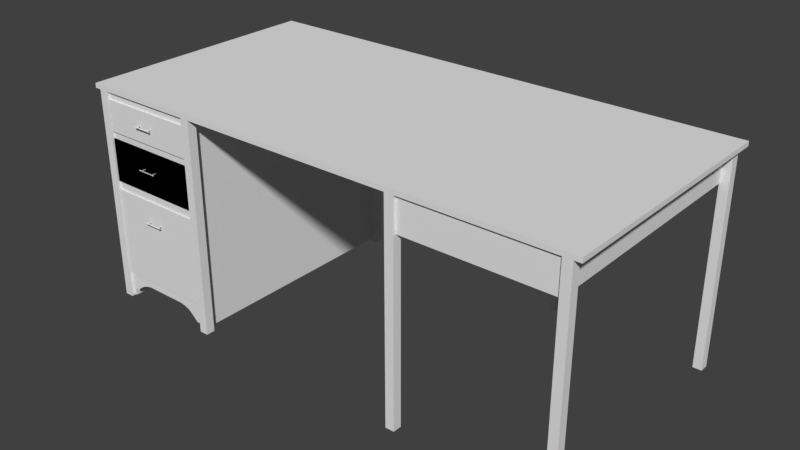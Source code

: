 # Source: TeachersDesk.blend  (saved by Blender 2.79.0; exported with 4.5.12 LTS)
import bpy
from mathutils import Matrix  # noqa: F401  (used for matrix-valued properties, if any)

bpy.ops.wm.read_factory_settings(use_empty=True)
scene = bpy.context.scene
scene.name = 'Scene'

# ---- collections
col_collection_1 = bpy.data.collections.new('Collection 1'); scene.collection.children.link(col_collection_1)

# ---- world
world_world = bpy.data.worlds.new('World'); scene.world = world_world
world_world.color = (0.05088, 0.05088, 0.05088)
world_world.use_sun_shadow = False
world_world.sun_shadow_jitter_overblur = 0.0
world_world.cycles.sampling_method = 'MANUAL'

# ---- meshes
me_cube_018 = bpy.data.meshes.new('Cube.018')
me_cube_018.from_pydata([(-1.0, -1.0, -1.0), (-1.0, -1.0, 1.0), (-1.0, 1.0, -1.0), (-1.0, 1.0, 1.0), (1.0, -1.0, -1.0), (1.0, -1.0, 1.0), (1.0, 1.0, -1.0), (1.0, 1.0, 1.0)], [], [(0, 1, 3, 2), (2, 3, 7, 6), (6, 7, 5, 4), (4, 5, 1, 0), (2, 6, 4, 0), (7, 3, 1, 5)])
me_cube_018.use_remesh_preserve_volume = False
me_cube_018.use_remesh_preserve_attributes = False
me_cube_018.use_mirror_vertex_groups = False
me_cube_018.update()
me_cylinder_011 = bpy.data.meshes.new('Cylinder.011')
me_cylinder_011.from_pydata([(0.0, 1.0, -1.0), (0.0, 1.0, 1.0), (0.114, 0.9935, -1.0), (0.114, 0.9935, 1.0), (0.2265, 0.974, -1.0), (0.2265, 0.974, 1.0), (0.336, 0.9418, -1.0), (0.336, 0.9418, 1.0), (0.4412, 0.8974, -1.0), (0.4412, 0.8974, 1.0), (0.5406, 0.8413, -1.0), (0.5406, 0.8413, 1.0), (0.633, 0.7741, -1.0), (0.633, 0.7741, 1.0), (0.7171, 0.6969, -1.0), (0.7171, 0.6969, 1.0), (0.7919, 0.6106, -1.0), (0.7919, 0.6106, 1.0), (0.8563, 0.5164, -1.0), (0.8563, 0.5164, 1.0), (0.9096, 0.4154, -1.0), (0.9096, 0.4154, 1.0), (0.9511, 0.309, -1.0), (0.9511, 0.309, 1.0), (0.9801, 0.1986, -1.0), (0.9801, 0.1986, 1.0), (0.9963, 0.08558, -1.0), (0.9963, 0.08558, 1.0), (0.9996, -0.02856, -1.0), (0.9996, -0.02856, 1.0), (0.9898, -0.1423, -1.0), (0.9898, -0.1423, 1.0), (0.9671, -0.2542, -1.0), (0.9671, -0.2542, 1.0), (0.9319, -0.3628, -1.0), (0.9319, -0.3628, 1.0), (0.8844, -0.4667, -1.0), (0.8844, -0.4667, 1.0), (0.8255, -0.5644, -1.0), (0.8255, -0.5644, 1.0), (0.7557, -0.6549, -1.0), (0.7557, -0.6549, 1.0), (0.6762, -0.7367, -1.0), (0.6762, -0.7367, 1.0), (0.5878, -0.809, -1.0), (0.5878, -0.809, 1.0), (0.4917, -0.8707, -1.0), (0.4917, -0.8707, 1.0), (0.3893, -0.9211, -1.0), (0.3893, -0.9211, 1.0), (0.2817, -0.9595, -1.0), (0.2817, -0.9595, 1.0), (0.1705, -0.9854, -1.0), (0.1705, -0.9854, 1.0), (0.05709, -0.9984, -1.0), (0.05709, -0.9984, 1.0), (-0.05709, -0.9984, -1.0), (-0.05709, -0.9984, 1.0), (-0.1705, -0.9854, -1.0), (-0.1705, -0.9854, 1.0), (-0.2817, -0.9595, -1.0), (-0.2817, -0.9595, 1.0), (-0.3893, -0.9211, -1.0), (-0.3893, -0.9211, 1.0), (-0.4917, -0.8707, -1.0), (-0.4917, -0.8707, 1.0), (-0.5878, -0.809, -1.0), (-0.5878, -0.809, 1.0), (-0.6762, -0.7367, -1.0), (-0.6762, -0.7367, 1.0), (-0.7557, -0.6549, -1.0), (-0.7557, -0.6549, 1.0), (-0.8255, -0.5644, -1.0), (-0.8255, -0.5644, 1.0), (-0.8844, -0.4667, -1.0), (-0.8844, -0.4667, 1.0), (-0.9319, -0.3628, -1.0), (-0.9319, -0.3628, 1.0), (-0.9671, -0.2542, -1.0), (-0.9671, -0.2542, 1.0), (-0.9898, -0.1423, -1.0), (-0.9898, -0.1423, 1.0), (-0.9996, -0.02856, -1.0), (-0.9996, -0.02856, 1.0), (-0.9963, 0.08557, -1.0), (-0.9963, 0.08557, 1.0), (-0.9801, 0.1986, -1.0), (-0.9801, 0.1986, 1.0), (-0.9511, 0.309, -1.0), (-0.9511, 0.309, 1.0), (-0.9096, 0.4154, -1.0), (-0.9096, 0.4154, 1.0), (-0.8563, 0.5164, -1.0), (-0.8563, 0.5164, 1.0), (-0.7919, 0.6106, -1.0), (-0.7919, 0.6106, 1.0), (-0.7171, 0.6969, -1.0), (-0.7171, 0.6969, 1.0), (-0.633, 0.7741, -1.0), (-0.633, 0.7741, 1.0), (-0.5406, 0.8413, -1.0), (-0.5406, 0.8413, 1.0), (-0.4412, 0.8974, -1.0), (-0.4412, 0.8974, 1.0), (-0.3361, 0.9418, -1.0), (-0.3361, 0.9418, 1.0), (-0.2265, 0.974, -1.0), (-0.2265, 0.974, 1.0), (-0.114, 0.9935, -1.0), (-0.114, 0.9935, 1.0)], [], [(0, 1, 3, 2), (2, 3, 5, 4), (4, 5, 7, 6), (6, 7, 9, 8), (8, 9, 11, 10), (10, 11, 13, 12), (12, 13, 15, 14), (14, 15, 17, 16), (16, 17, 19, 18), (18, 19, 21, 20), (20, 21, 23, 22), (22, 23, 25, 24), (24, 25, 27, 26), (26, 27, 29, 28), (28, 29, 31, 30), (30, 31, 33, 32), (32, 33, 35, 34), (34, 35, 37, 36), (36, 37, 39, 38), (38, 39, 41, 40), (40, 41, 43, 42), (42, 43, 45, 44), (44, 45, 47, 46), (46, 47, 49, 48), (48, 49, 51, 50), (50, 51, 53, 52), (52, 53, 55, 54), (54, 55, 57, 56), (56, 57, 59, 58), (58, 59, 61, 60), (60, 61, 63, 62), (62, 63, 65, 64), (64, 65, 67, 66), (66, 67, 69, 68), (68, 69, 71, 70), (70, 71, 73, 72), (72, 73, 75, 74), (74, 75, 77, 76), (76, 77, 79, 78), (78, 79, 81, 80), (80, 81, 83, 82), (82, 83, 85, 84), (84, 85, 87, 86), (86, 87, 89, 88), (88, 89, 91, 90), (90, 91, 93, 92), (92, 93, 95, 94), (94, 95, 97, 96), (96, 97, 99, 98), (98, 99, 101, 100), (100, 101, 103, 102), (102, 103, 105, 104), (104, 105, 107, 106), (3, 1, 109, 107, 105, 103, 101, 99, 97, 95, 93, 91, 89, 87, 85, 83, 81, 79, 77, 75, 73, 71, 69, 67, 65, 63, 61, 59, 57, 55, 53, 51, 49, 47, 45, 43, 41, 39, 37, 35, 33, 31, 29, 27, 25, 23, 21, 19, 17, 15, 13, 11, 9, 7, 5), (106, 107, 109, 108), (108, 109, 1, 0), (0, 2, 4, 6, 8, 10, 12, 14, 16, 18, 20, 22, 24, 26, 28, 30, 32, 34, 36, 38, 40, 42, 44, 46, 48, 50, 52, 54, 56, 58, 60, 62, 64, 66, 68, 70, 72, 74, 76, 78, 80, 82, 84, 86, 88, 90, 92, 94, 96, 98, 100, 102, 104, 106, 108)])
me_cylinder_011.use_remesh_preserve_volume = False
me_cylinder_011.use_remesh_preserve_attributes = False
me_cylinder_011.use_mirror_vertex_groups = False
me_cylinder_011.update()
me_cylinder_010 = bpy.data.meshes.new('Cylinder.010')
me_cylinder_010.from_pydata([(0.0, 1.0, -1.0), (0.0, 1.0, 1.0), (0.114, 0.9935, -1.0), (0.114, 0.9935, 1.0), (0.2265, 0.974, -1.0), (0.2265, 0.974, 1.0), (0.336, 0.9418, -1.0), (0.336, 0.9418, 1.0), (0.4412, 0.8974, -1.0), (0.4412, 0.8974, 1.0), (0.5406, 0.8413, -1.0), (0.5406, 0.8413, 1.0), (0.633, 0.7741, -1.0), (0.633, 0.7741, 1.0), (0.7171, 0.6969, -1.0), (0.7171, 0.6969, 1.0), (0.7919, 0.6106, -1.0), (0.7919, 0.6106, 1.0), (0.8563, 0.5164, -1.0), (0.8563, 0.5164, 1.0), (0.9096, 0.4154, -1.0), (0.9096, 0.4154, 1.0), (0.9511, 0.309, -1.0), (0.9511, 0.309, 1.0), (0.9801, 0.1986, -1.0), (0.9801, 0.1986, 1.0), (0.9963, 0.08558, -1.0), (0.9963, 0.08558, 1.0), (0.9996, -0.02856, -1.0), (0.9996, -0.02856, 1.0), (0.9898, -0.1423, -1.0), (0.9898, -0.1423, 1.0), (0.9671, -0.2542, -1.0), (0.9671, -0.2542, 1.0), (0.9319, -0.3628, -1.0), (0.9319, -0.3628, 1.0), (0.8844, -0.4667, -1.0), (0.8844, -0.4667, 1.0), (0.8255, -0.5644, -1.0), (0.8255, -0.5644, 1.0), (0.7557, -0.6549, -1.0), (0.7557, -0.6549, 1.0), (0.6762, -0.7367, -1.0), (0.6762, -0.7367, 1.0), (0.5878, -0.809, -1.0), (0.5878, -0.809, 1.0), (0.4917, -0.8707, -1.0), (0.4917, -0.8707, 1.0), (0.3893, -0.9211, -1.0), (0.3893, -0.9211, 1.0), (0.2817, -0.9595, -1.0), (0.2817, -0.9595, 1.0), (0.1705, -0.9854, -1.0), (0.1705, -0.9854, 1.0), (0.05709, -0.9984, -1.0), (0.05709, -0.9984, 1.0), (-0.05709, -0.9984, -1.0), (-0.05709, -0.9984, 1.0), (-0.1705, -0.9854, -1.0), (-0.1705, -0.9854, 1.0), (-0.2817, -0.9595, -1.0), (-0.2817, -0.9595, 1.0), (-0.3893, -0.9211, -1.0), (-0.3893, -0.9211, 1.0), (-0.4917, -0.8707, -1.0), (-0.4917, -0.8707, 1.0), (-0.5878, -0.809, -1.0), (-0.5878, -0.809, 1.0), (-0.6762, -0.7367, -1.0), (-0.6762, -0.7367, 1.0), (-0.7557, -0.6549, -1.0), (-0.7557, -0.6549, 1.0), (-0.8255, -0.5644, -1.0), (-0.8255, -0.5644, 1.0), (-0.8844, -0.4667, -1.0), (-0.8844, -0.4667, 1.0), (-0.9319, -0.3628, -1.0), (-0.9319, -0.3628, 1.0), (-0.9671, -0.2542, -1.0), (-0.9671, -0.2542, 1.0), (-0.9898, -0.1423, -1.0), (-0.9898, -0.1423, 1.0), (-0.9996, -0.02856, -1.0), (-0.9996, -0.02856, 1.0), (-0.9963, 0.08557, -1.0), (-0.9963, 0.08557, 1.0), (-0.9801, 0.1986, -1.0), (-0.9801, 0.1986, 1.0), (-0.9511, 0.309, -1.0), (-0.9511, 0.309, 1.0), (-0.9096, 0.4154, -1.0), (-0.9096, 0.4154, 1.0), (-0.8563, 0.5164, -1.0), (-0.8563, 0.5164, 1.0), (-0.7919, 0.6106, -1.0), (-0.7919, 0.6106, 1.0), (-0.7171, 0.6969, -1.0), (-0.7171, 0.6969, 1.0), (-0.633, 0.7741, -1.0), (-0.633, 0.7741, 1.0), (-0.5406, 0.8413, -1.0), (-0.5406, 0.8413, 1.0), (-0.4412, 0.8974, -1.0), (-0.4412, 0.8974, 1.0), (-0.3361, 0.9418, -1.0), (-0.3361, 0.9418, 1.0), (-0.2265, 0.974, -1.0), (-0.2265, 0.974, 1.0), (-0.114, 0.9935, -1.0), (-0.114, 0.9935, 1.0)], [], [(0, 1, 3, 2), (2, 3, 5, 4), (4, 5, 7, 6), (6, 7, 9, 8), (8, 9, 11, 10), (10, 11, 13, 12), (12, 13, 15, 14), (14, 15, 17, 16), (16, 17, 19, 18), (18, 19, 21, 20), (20, 21, 23, 22), (22, 23, 25, 24), (24, 25, 27, 26), (26, 27, 29, 28), (28, 29, 31, 30), (30, 31, 33, 32), (32, 33, 35, 34), (34, 35, 37, 36), (36, 37, 39, 38), (38, 39, 41, 40), (40, 41, 43, 42), (42, 43, 45, 44), (44, 45, 47, 46), (46, 47, 49, 48), (48, 49, 51, 50), (50, 51, 53, 52), (52, 53, 55, 54), (54, 55, 57, 56), (56, 57, 59, 58), (58, 59, 61, 60), (60, 61, 63, 62), (62, 63, 65, 64), (64, 65, 67, 66), (66, 67, 69, 68), (68, 69, 71, 70), (70, 71, 73, 72), (72, 73, 75, 74), (74, 75, 77, 76), (76, 77, 79, 78), (78, 79, 81, 80), (80, 81, 83, 82), (82, 83, 85, 84), (84, 85, 87, 86), (86, 87, 89, 88), (88, 89, 91, 90), (90, 91, 93, 92), (92, 93, 95, 94), (94, 95, 97, 96), (96, 97, 99, 98), (98, 99, 101, 100), (100, 101, 103, 102), (102, 103, 105, 104), (104, 105, 107, 106), (3, 1, 109, 107, 105, 103, 101, 99, 97, 95, 93, 91, 89, 87, 85, 83, 81, 79, 77, 75, 73, 71, 69, 67, 65, 63, 61, 59, 57, 55, 53, 51, 49, 47, 45, 43, 41, 39, 37, 35, 33, 31, 29, 27, 25, 23, 21, 19, 17, 15, 13, 11, 9, 7, 5), (106, 107, 109, 108), (108, 109, 1, 0), (0, 2, 4, 6, 8, 10, 12, 14, 16, 18, 20, 22, 24, 26, 28, 30, 32, 34, 36, 38, 40, 42, 44, 46, 48, 50, 52, 54, 56, 58, 60, 62, 64, 66, 68, 70, 72, 74, 76, 78, 80, 82, 84, 86, 88, 90, 92, 94, 96, 98, 100, 102, 104, 106, 108)])
me_cylinder_010.use_remesh_preserve_volume = False
me_cylinder_010.use_remesh_preserve_attributes = False
me_cylinder_010.use_mirror_vertex_groups = False
me_cylinder_010.update()
me_cylinder_009 = bpy.data.meshes.new('Cylinder.009')
me_cylinder_009.from_pydata([(0.0, 1.0, -1.0), (0.0, 1.0, 1.0), (0.114, 0.9935, -1.0), (0.114, 0.9935, 1.0), (0.2265, 0.974, -1.0), (0.2265, 0.974, 1.0), (0.336, 0.9418, -1.0), (0.336, 0.9418, 1.0), (0.4412, 0.8974, -1.0), (0.4412, 0.8974, 1.0), (0.5406, 0.8413, -1.0), (0.5406, 0.8413, 1.0), (0.633, 0.7741, -1.0), (0.633, 0.7741, 1.0), (0.7171, 0.6969, -1.0), (0.7171, 0.6969, 1.0), (0.7919, 0.6106, -1.0), (0.7919, 0.6106, 1.0), (0.8563, 0.5164, -1.0), (0.8563, 0.5164, 1.0), (0.9096, 0.4154, -1.0), (0.9096, 0.4154, 1.0), (0.9511, 0.309, -1.0), (0.9511, 0.309, 1.0), (0.9801, 0.1986, -1.0), (0.9801, 0.1986, 1.0), (0.9963, 0.08558, -1.0), (0.9963, 0.08558, 1.0), (0.9996, -0.02856, -1.0), (0.9996, -0.02856, 1.0), (0.9898, -0.1423, -1.0), (0.9898, -0.1423, 1.0), (0.9671, -0.2542, -1.0), (0.9671, -0.2542, 1.0), (0.9319, -0.3628, -1.0), (0.9319, -0.3628, 1.0), (0.8844, -0.4667, -1.0), (0.8844, -0.4667, 1.0), (0.8255, -0.5644, -1.0), (0.8255, -0.5644, 1.0), (0.7557, -0.6549, -1.0), (0.7557, -0.6549, 1.0), (0.6762, -0.7367, -1.0), (0.6762, -0.7367, 1.0), (0.5878, -0.809, -1.0), (0.5878, -0.809, 1.0), (0.4917, -0.8707, -1.0), (0.4917, -0.8707, 1.0), (0.3893, -0.9211, -1.0), (0.3893, -0.9211, 1.0), (0.2817, -0.9595, -1.0), (0.2817, -0.9595, 1.0), (0.1705, -0.9854, -1.0), (0.1705, -0.9854, 1.0), (0.05709, -0.9984, -1.0), (0.05709, -0.9984, 1.0), (-0.05709, -0.9984, -1.0), (-0.05709, -0.9984, 1.0), (-0.1705, -0.9854, -1.0), (-0.1705, -0.9854, 1.0), (-0.2817, -0.9595, -1.0), (-0.2817, -0.9595, 1.0), (-0.3893, -0.9211, -1.0), (-0.3893, -0.9211, 1.0), (-0.4917, -0.8707, -1.0), (-0.4917, -0.8707, 1.0), (-0.5878, -0.809, -1.0), (-0.5878, -0.809, 1.0), (-0.6762, -0.7367, -1.0), (-0.6762, -0.7367, 1.0), (-0.7557, -0.6549, -1.0), (-0.7557, -0.6549, 1.0), (-0.8255, -0.5644, -1.0), (-0.8255, -0.5644, 1.0), (-0.8844, -0.4667, -1.0), (-0.8844, -0.4667, 1.0), (-0.9319, -0.3628, -1.0), (-0.9319, -0.3628, 1.0), (-0.9671, -0.2542, -1.0), (-0.9671, -0.2542, 1.0), (-0.9898, -0.1423, -1.0), (-0.9898, -0.1423, 1.0), (-0.9996, -0.02856, -1.0), (-0.9996, -0.02856, 1.0), (-0.9963, 0.08557, -1.0), (-0.9963, 0.08557, 1.0), (-0.9801, 0.1986, -1.0), (-0.9801, 0.1986, 1.0), (-0.9511, 0.309, -1.0), (-0.9511, 0.309, 1.0), (-0.9096, 0.4154, -1.0), (-0.9096, 0.4154, 1.0), (-0.8563, 0.5164, -1.0), (-0.8563, 0.5164, 1.0), (-0.7919, 0.6106, -1.0), (-0.7919, 0.6106, 1.0), (-0.7171, 0.6969, -1.0), (-0.7171, 0.6969, 1.0), (-0.633, 0.7741, -1.0), (-0.633, 0.7741, 1.0), (-0.5406, 0.8413, -1.0), (-0.5406, 0.8413, 1.0), (-0.4412, 0.8974, -1.0), (-0.4412, 0.8974, 1.0), (-0.3361, 0.9418, -1.0), (-0.3361, 0.9418, 1.0), (-0.2265, 0.974, -1.0), (-0.2265, 0.974, 1.0), (-0.114, 0.9935, -1.0), (-0.114, 0.9935, 1.0)], [], [(0, 1, 3, 2), (2, 3, 5, 4), (4, 5, 7, 6), (6, 7, 9, 8), (8, 9, 11, 10), (10, 11, 13, 12), (12, 13, 15, 14), (14, 15, 17, 16), (16, 17, 19, 18), (18, 19, 21, 20), (20, 21, 23, 22), (22, 23, 25, 24), (24, 25, 27, 26), (26, 27, 29, 28), (28, 29, 31, 30), (30, 31, 33, 32), (32, 33, 35, 34), (34, 35, 37, 36), (36, 37, 39, 38), (38, 39, 41, 40), (40, 41, 43, 42), (42, 43, 45, 44), (44, 45, 47, 46), (46, 47, 49, 48), (48, 49, 51, 50), (50, 51, 53, 52), (52, 53, 55, 54), (54, 55, 57, 56), (56, 57, 59, 58), (58, 59, 61, 60), (60, 61, 63, 62), (62, 63, 65, 64), (64, 65, 67, 66), (66, 67, 69, 68), (68, 69, 71, 70), (70, 71, 73, 72), (72, 73, 75, 74), (74, 75, 77, 76), (76, 77, 79, 78), (78, 79, 81, 80), (80, 81, 83, 82), (82, 83, 85, 84), (84, 85, 87, 86), (86, 87, 89, 88), (88, 89, 91, 90), (90, 91, 93, 92), (92, 93, 95, 94), (94, 95, 97, 96), (96, 97, 99, 98), (98, 99, 101, 100), (100, 101, 103, 102), (102, 103, 105, 104), (104, 105, 107, 106), (3, 1, 109, 107, 105, 103, 101, 99, 97, 95, 93, 91, 89, 87, 85, 83, 81, 79, 77, 75, 73, 71, 69, 67, 65, 63, 61, 59, 57, 55, 53, 51, 49, 47, 45, 43, 41, 39, 37, 35, 33, 31, 29, 27, 25, 23, 21, 19, 17, 15, 13, 11, 9, 7, 5), (106, 107, 109, 108), (108, 109, 1, 0), (0, 2, 4, 6, 8, 10, 12, 14, 16, 18, 20, 22, 24, 26, 28, 30, 32, 34, 36, 38, 40, 42, 44, 46, 48, 50, 52, 54, 56, 58, 60, 62, 64, 66, 68, 70, 72, 74, 76, 78, 80, 82, 84, 86, 88, 90, 92, 94, 96, 98, 100, 102, 104, 106, 108)])
me_cylinder_009.use_remesh_preserve_volume = False
me_cylinder_009.use_remesh_preserve_attributes = False
me_cylinder_009.use_mirror_vertex_groups = False
me_cylinder_009.update()
me_cylinder_008 = bpy.data.meshes.new('Cylinder.008')
me_cylinder_008.from_pydata([(0.0, 1.0, -1.0), (0.0, 1.0, 1.0), (0.114, 0.9935, -1.0), (0.114, 0.9935, 1.0), (0.2265, 0.974, -1.0), (0.2265, 0.974, 1.0), (0.336, 0.9418, -1.0), (0.336, 0.9418, 1.0), (0.4412, 0.8974, -1.0), (0.4412, 0.8974, 1.0), (0.5406, 0.8413, -1.0), (0.5406, 0.8413, 1.0), (0.633, 0.7741, -1.0), (0.633, 0.7741, 1.0), (0.7171, 0.6969, -1.0), (0.7171, 0.6969, 1.0), (0.7919, 0.6106, -1.0), (0.7919, 0.6106, 1.0), (0.8563, 0.5164, -1.0), (0.8563, 0.5164, 1.0), (0.9096, 0.4154, -1.0), (0.9096, 0.4154, 1.0), (0.9511, 0.309, -1.0), (0.9511, 0.309, 1.0), (0.9801, 0.1986, -1.0), (0.9801, 0.1986, 1.0), (0.9963, 0.08558, -1.0), (0.9963, 0.08558, 1.0), (0.9996, -0.02856, -1.0), (0.9996, -0.02856, 1.0), (0.9898, -0.1423, -1.0), (0.9898, -0.1423, 1.0), (0.9671, -0.2542, -1.0), (0.9671, -0.2542, 1.0), (0.9319, -0.3628, -1.0), (0.9319, -0.3628, 1.0), (0.8844, -0.4667, -1.0), (0.8844, -0.4667, 1.0), (0.8255, -0.5644, -1.0), (0.8255, -0.5644, 1.0), (0.7557, -0.6549, -1.0), (0.7557, -0.6549, 1.0), (0.6762, -0.7367, -1.0), (0.6762, -0.7367, 1.0), (0.5878, -0.809, -1.0), (0.5878, -0.809, 1.0), (0.4917, -0.8707, -1.0), (0.4917, -0.8707, 1.0), (0.3893, -0.9211, -1.0), (0.3893, -0.9211, 1.0), (0.2817, -0.9595, -1.0), (0.2817, -0.9595, 1.0), (0.1705, -0.9854, -1.0), (0.1705, -0.9854, 1.0), (0.05709, -0.9984, -1.0), (0.05709, -0.9984, 1.0), (-0.05709, -0.9984, -1.0), (-0.05709, -0.9984, 1.0), (-0.1705, -0.9854, -1.0), (-0.1705, -0.9854, 1.0), (-0.2817, -0.9595, -1.0), (-0.2817, -0.9595, 1.0), (-0.3893, -0.9211, -1.0), (-0.3893, -0.9211, 1.0), (-0.4917, -0.8707, -1.0), (-0.4917, -0.8707, 1.0), (-0.5878, -0.809, -1.0), (-0.5878, -0.809, 1.0), (-0.6762, -0.7367, -1.0), (-0.6762, -0.7367, 1.0), (-0.7557, -0.6549, -1.0), (-0.7557, -0.6549, 1.0), (-0.8255, -0.5644, -1.0), (-0.8255, -0.5644, 1.0), (-0.8844, -0.4667, -1.0), (-0.8844, -0.4667, 1.0), (-0.9319, -0.3628, -1.0), (-0.9319, -0.3628, 1.0), (-0.9671, -0.2542, -1.0), (-0.9671, -0.2542, 1.0), (-0.9898, -0.1423, -1.0), (-0.9898, -0.1423, 1.0), (-0.9996, -0.02856, -1.0), (-0.9996, -0.02856, 1.0), (-0.9963, 0.08557, -1.0), (-0.9963, 0.08557, 1.0), (-0.9801, 0.1986, -1.0), (-0.9801, 0.1986, 1.0), (-0.9511, 0.309, -1.0), (-0.9511, 0.309, 1.0), (-0.9096, 0.4154, -1.0), (-0.9096, 0.4154, 1.0), (-0.8563, 0.5164, -1.0), (-0.8563, 0.5164, 1.0), (-0.7919, 0.6106, -1.0), (-0.7919, 0.6106, 1.0), (-0.7171, 0.6969, -1.0), (-0.7171, 0.6969, 1.0), (-0.633, 0.7741, -1.0), (-0.633, 0.7741, 1.0), (-0.5406, 0.8413, -1.0), (-0.5406, 0.8413, 1.0), (-0.4412, 0.8974, -1.0), (-0.4412, 0.8974, 1.0), (-0.3361, 0.9418, -1.0), (-0.3361, 0.9418, 1.0), (-0.2265, 0.974, -1.0), (-0.2265, 0.974, 1.0), (-0.114, 0.9935, -1.0), (-0.114, 0.9935, 1.0)], [], [(0, 1, 3, 2), (2, 3, 5, 4), (4, 5, 7, 6), (6, 7, 9, 8), (8, 9, 11, 10), (10, 11, 13, 12), (12, 13, 15, 14), (14, 15, 17, 16), (16, 17, 19, 18), (18, 19, 21, 20), (20, 21, 23, 22), (22, 23, 25, 24), (24, 25, 27, 26), (26, 27, 29, 28), (28, 29, 31, 30), (30, 31, 33, 32), (32, 33, 35, 34), (34, 35, 37, 36), (36, 37, 39, 38), (38, 39, 41, 40), (40, 41, 43, 42), (42, 43, 45, 44), (44, 45, 47, 46), (46, 47, 49, 48), (48, 49, 51, 50), (50, 51, 53, 52), (52, 53, 55, 54), (54, 55, 57, 56), (56, 57, 59, 58), (58, 59, 61, 60), (60, 61, 63, 62), (62, 63, 65, 64), (64, 65, 67, 66), (66, 67, 69, 68), (68, 69, 71, 70), (70, 71, 73, 72), (72, 73, 75, 74), (74, 75, 77, 76), (76, 77, 79, 78), (78, 79, 81, 80), (80, 81, 83, 82), (82, 83, 85, 84), (84, 85, 87, 86), (86, 87, 89, 88), (88, 89, 91, 90), (90, 91, 93, 92), (92, 93, 95, 94), (94, 95, 97, 96), (96, 97, 99, 98), (98, 99, 101, 100), (100, 101, 103, 102), (102, 103, 105, 104), (104, 105, 107, 106), (3, 1, 109, 107, 105, 103, 101, 99, 97, 95, 93, 91, 89, 87, 85, 83, 81, 79, 77, 75, 73, 71, 69, 67, 65, 63, 61, 59, 57, 55, 53, 51, 49, 47, 45, 43, 41, 39, 37, 35, 33, 31, 29, 27, 25, 23, 21, 19, 17, 15, 13, 11, 9, 7, 5), (106, 107, 109, 108), (108, 109, 1, 0), (0, 2, 4, 6, 8, 10, 12, 14, 16, 18, 20, 22, 24, 26, 28, 30, 32, 34, 36, 38, 40, 42, 44, 46, 48, 50, 52, 54, 56, 58, 60, 62, 64, 66, 68, 70, 72, 74, 76, 78, 80, 82, 84, 86, 88, 90, 92, 94, 96, 98, 100, 102, 104, 106, 108)])
me_cylinder_008.use_remesh_preserve_volume = False
me_cylinder_008.use_remesh_preserve_attributes = False
me_cylinder_008.use_mirror_vertex_groups = False
me_cylinder_008.update()
me_cylinder_007 = bpy.data.meshes.new('Cylinder.007')
me_cylinder_007.from_pydata([(0.0, 1.0, -1.0), (0.0, 1.0, 1.0), (0.114, 0.9935, -1.0), (0.114, 0.9935, 1.0), (0.2265, 0.974, -1.0), (0.2265, 0.974, 1.0), (0.336, 0.9418, -1.0), (0.336, 0.9418, 1.0), (0.4412, 0.8974, -1.0), (0.4412, 0.8974, 1.0), (0.5406, 0.8413, -1.0), (0.5406, 0.8413, 1.0), (0.633, 0.7741, -1.0), (0.633, 0.7741, 1.0), (0.7171, 0.6969, -1.0), (0.7171, 0.6969, 1.0), (0.7919, 0.6106, -1.0), (0.7919, 0.6106, 1.0), (0.8563, 0.5164, -1.0), (0.8563, 0.5164, 1.0), (0.9096, 0.4154, -1.0), (0.9096, 0.4154, 1.0), (0.9511, 0.309, -1.0), (0.9511, 0.309, 1.0), (0.9801, 0.1986, -1.0), (0.9801, 0.1986, 1.0), (0.9963, 0.08558, -1.0), (0.9963, 0.08558, 1.0), (0.9996, -0.02856, -1.0), (0.9996, -0.02856, 1.0), (0.9898, -0.1423, -1.0), (0.9898, -0.1423, 1.0), (0.9671, -0.2542, -1.0), (0.9671, -0.2542, 1.0), (0.9319, -0.3628, -1.0), (0.9319, -0.3628, 1.0), (0.8844, -0.4667, -1.0), (0.8844, -0.4667, 1.0), (0.8255, -0.5644, -1.0), (0.8255, -0.5644, 1.0), (0.7557, -0.6549, -1.0), (0.7557, -0.6549, 1.0), (0.6762, -0.7367, -1.0), (0.6762, -0.7367, 1.0), (0.5878, -0.809, -1.0), (0.5878, -0.809, 1.0), (0.4917, -0.8707, -1.0), (0.4917, -0.8707, 1.0), (0.3893, -0.9211, -1.0), (0.3893, -0.9211, 1.0), (0.2817, -0.9595, -1.0), (0.2817, -0.9595, 1.0), (0.1705, -0.9854, -1.0), (0.1705, -0.9854, 1.0), (0.05709, -0.9984, -1.0), (0.05709, -0.9984, 1.0), (-0.05709, -0.9984, -1.0), (-0.05709, -0.9984, 1.0), (-0.1705, -0.9854, -1.0), (-0.1705, -0.9854, 1.0), (-0.2817, -0.9595, -1.0), (-0.2817, -0.9595, 1.0), (-0.3893, -0.9211, -1.0), (-0.3893, -0.9211, 1.0), (-0.4917, -0.8707, -1.0), (-0.4917, -0.8707, 1.0), (-0.5878, -0.809, -1.0), (-0.5878, -0.809, 1.0), (-0.6762, -0.7367, -1.0), (-0.6762, -0.7367, 1.0), (-0.7557, -0.6549, -1.0), (-0.7557, -0.6549, 1.0), (-0.8255, -0.5644, -1.0), (-0.8255, -0.5644, 1.0), (-0.8844, -0.4667, -1.0), (-0.8844, -0.4667, 1.0), (-0.9319, -0.3628, -1.0), (-0.9319, -0.3628, 1.0), (-0.9671, -0.2542, -1.0), (-0.9671, -0.2542, 1.0), (-0.9898, -0.1423, -1.0), (-0.9898, -0.1423, 1.0), (-0.9996, -0.02856, -1.0), (-0.9996, -0.02856, 1.0), (-0.9963, 0.08557, -1.0), (-0.9963, 0.08557, 1.0), (-0.9801, 0.1986, -1.0), (-0.9801, 0.1986, 1.0), (-0.9511, 0.309, -1.0), (-0.9511, 0.309, 1.0), (-0.9096, 0.4154, -1.0), (-0.9096, 0.4154, 1.0), (-0.8563, 0.5164, -1.0), (-0.8563, 0.5164, 1.0), (-0.7919, 0.6106, -1.0), (-0.7919, 0.6106, 1.0), (-0.7171, 0.6969, -1.0), (-0.7171, 0.6969, 1.0), (-0.633, 0.7741, -1.0), (-0.633, 0.7741, 1.0), (-0.5406, 0.8413, -1.0), (-0.5406, 0.8413, 1.0), (-0.4412, 0.8974, -1.0), (-0.4412, 0.8974, 1.0), (-0.3361, 0.9418, -1.0), (-0.3361, 0.9418, 1.0), (-0.2265, 0.974, -1.0), (-0.2265, 0.974, 1.0), (-0.114, 0.9935, -1.0), (-0.114, 0.9935, 1.0)], [], [(0, 1, 3, 2), (2, 3, 5, 4), (4, 5, 7, 6), (6, 7, 9, 8), (8, 9, 11, 10), (10, 11, 13, 12), (12, 13, 15, 14), (14, 15, 17, 16), (16, 17, 19, 18), (18, 19, 21, 20), (20, 21, 23, 22), (22, 23, 25, 24), (24, 25, 27, 26), (26, 27, 29, 28), (28, 29, 31, 30), (30, 31, 33, 32), (32, 33, 35, 34), (34, 35, 37, 36), (36, 37, 39, 38), (38, 39, 41, 40), (40, 41, 43, 42), (42, 43, 45, 44), (44, 45, 47, 46), (46, 47, 49, 48), (48, 49, 51, 50), (50, 51, 53, 52), (52, 53, 55, 54), (54, 55, 57, 56), (56, 57, 59, 58), (58, 59, 61, 60), (60, 61, 63, 62), (62, 63, 65, 64), (64, 65, 67, 66), (66, 67, 69, 68), (68, 69, 71, 70), (70, 71, 73, 72), (72, 73, 75, 74), (74, 75, 77, 76), (76, 77, 79, 78), (78, 79, 81, 80), (80, 81, 83, 82), (82, 83, 85, 84), (84, 85, 87, 86), (86, 87, 89, 88), (88, 89, 91, 90), (90, 91, 93, 92), (92, 93, 95, 94), (94, 95, 97, 96), (96, 97, 99, 98), (98, 99, 101, 100), (100, 101, 103, 102), (102, 103, 105, 104), (104, 105, 107, 106), (3, 1, 109, 107, 105, 103, 101, 99, 97, 95, 93, 91, 89, 87, 85, 83, 81, 79, 77, 75, 73, 71, 69, 67, 65, 63, 61, 59, 57, 55, 53, 51, 49, 47, 45, 43, 41, 39, 37, 35, 33, 31, 29, 27, 25, 23, 21, 19, 17, 15, 13, 11, 9, 7, 5), (106, 107, 109, 108), (108, 109, 1, 0), (0, 2, 4, 6, 8, 10, 12, 14, 16, 18, 20, 22, 24, 26, 28, 30, 32, 34, 36, 38, 40, 42, 44, 46, 48, 50, 52, 54, 56, 58, 60, 62, 64, 66, 68, 70, 72, 74, 76, 78, 80, 82, 84, 86, 88, 90, 92, 94, 96, 98, 100, 102, 104, 106, 108)])
me_cylinder_007.use_remesh_preserve_volume = False
me_cylinder_007.use_remesh_preserve_attributes = False
me_cylinder_007.use_mirror_vertex_groups = False
me_cylinder_007.update()
me_cylinder_006 = bpy.data.meshes.new('Cylinder.006')
me_cylinder_006.from_pydata([(0.0, 1.0, -1.0), (0.0, 1.0, 1.0), (0.114, 0.9935, -1.0), (0.114, 0.9935, 1.0), (0.2265, 0.974, -1.0), (0.2265, 0.974, 1.0), (0.336, 0.9418, -1.0), (0.336, 0.9418, 1.0), (0.4412, 0.8974, -1.0), (0.4412, 0.8974, 1.0), (0.5406, 0.8413, -1.0), (0.5406, 0.8413, 1.0), (0.633, 0.7741, -1.0), (0.633, 0.7741, 1.0), (0.7171, 0.6969, -1.0), (0.7171, 0.6969, 1.0), (0.7919, 0.6106, -1.0), (0.7919, 0.6106, 1.0), (0.8563, 0.5164, -1.0), (0.8563, 0.5164, 1.0), (0.9096, 0.4154, -1.0), (0.9096, 0.4154, 1.0), (0.9511, 0.309, -1.0), (0.9511, 0.309, 1.0), (0.9801, 0.1986, -1.0), (0.9801, 0.1986, 1.0), (0.9963, 0.08558, -1.0), (0.9963, 0.08558, 1.0), (0.9996, -0.02856, -1.0), (0.9996, -0.02856, 1.0), (0.9898, -0.1423, -1.0), (0.9898, -0.1423, 1.0), (0.9671, -0.2542, -1.0), (0.9671, -0.2542, 1.0), (0.9319, -0.3628, -1.0), (0.9319, -0.3628, 1.0), (0.8844, -0.4667, -1.0), (0.8844, -0.4667, 1.0), (0.8255, -0.5644, -1.0), (0.8255, -0.5644, 1.0), (0.7557, -0.6549, -1.0), (0.7557, -0.6549, 1.0), (0.6762, -0.7367, -1.0), (0.6762, -0.7367, 1.0), (0.5878, -0.809, -1.0), (0.5878, -0.809, 1.0), (0.4917, -0.8707, -1.0), (0.4917, -0.8707, 1.0), (0.3893, -0.9211, -1.0), (0.3893, -0.9211, 1.0), (0.2817, -0.9595, -1.0), (0.2817, -0.9595, 1.0), (0.1705, -0.9854, -1.0), (0.1705, -0.9854, 1.0), (0.05709, -0.9984, -1.0), (0.05709, -0.9984, 1.0), (-0.05709, -0.9984, -1.0), (-0.05709, -0.9984, 1.0), (-0.1705, -0.9854, -1.0), (-0.1705, -0.9854, 1.0), (-0.2817, -0.9595, -1.0), (-0.2817, -0.9595, 1.0), (-0.3893, -0.9211, -1.0), (-0.3893, -0.9211, 1.0), (-0.4917, -0.8707, -1.0), (-0.4917, -0.8707, 1.0), (-0.5878, -0.809, -1.0), (-0.5878, -0.809, 1.0), (-0.6762, -0.7367, -1.0), (-0.6762, -0.7367, 1.0), (-0.7557, -0.6549, -1.0), (-0.7557, -0.6549, 1.0), (-0.8255, -0.5644, -1.0), (-0.8255, -0.5644, 1.0), (-0.8844, -0.4667, -1.0), (-0.8844, -0.4667, 1.0), (-0.9319, -0.3628, -1.0), (-0.9319, -0.3628, 1.0), (-0.9671, -0.2542, -1.0), (-0.9671, -0.2542, 1.0), (-0.9898, -0.1423, -1.0), (-0.9898, -0.1423, 1.0), (-0.9996, -0.02856, -1.0), (-0.9996, -0.02856, 1.0), (-0.9963, 0.08557, -1.0), (-0.9963, 0.08557, 1.0), (-0.9801, 0.1986, -1.0), (-0.9801, 0.1986, 1.0), (-0.9511, 0.309, -1.0), (-0.9511, 0.309, 1.0), (-0.9096, 0.4154, -1.0), (-0.9096, 0.4154, 1.0), (-0.8563, 0.5164, -1.0), (-0.8563, 0.5164, 1.0), (-0.7919, 0.6106, -1.0), (-0.7919, 0.6106, 1.0), (-0.7171, 0.6969, -1.0), (-0.7171, 0.6969, 1.0), (-0.633, 0.7741, -1.0), (-0.633, 0.7741, 1.0), (-0.5406, 0.8413, -1.0), (-0.5406, 0.8413, 1.0), (-0.4412, 0.8974, -1.0), (-0.4412, 0.8974, 1.0), (-0.3361, 0.9418, -1.0), (-0.3361, 0.9418, 1.0), (-0.2265, 0.974, -1.0), (-0.2265, 0.974, 1.0), (-0.114, 0.9935, -1.0), (-0.114, 0.9935, 1.0)], [], [(0, 1, 3, 2), (2, 3, 5, 4), (4, 5, 7, 6), (6, 7, 9, 8), (8, 9, 11, 10), (10, 11, 13, 12), (12, 13, 15, 14), (14, 15, 17, 16), (16, 17, 19, 18), (18, 19, 21, 20), (20, 21, 23, 22), (22, 23, 25, 24), (24, 25, 27, 26), (26, 27, 29, 28), (28, 29, 31, 30), (30, 31, 33, 32), (32, 33, 35, 34), (34, 35, 37, 36), (36, 37, 39, 38), (38, 39, 41, 40), (40, 41, 43, 42), (42, 43, 45, 44), (44, 45, 47, 46), (46, 47, 49, 48), (48, 49, 51, 50), (50, 51, 53, 52), (52, 53, 55, 54), (54, 55, 57, 56), (56, 57, 59, 58), (58, 59, 61, 60), (60, 61, 63, 62), (62, 63, 65, 64), (64, 65, 67, 66), (66, 67, 69, 68), (68, 69, 71, 70), (70, 71, 73, 72), (72, 73, 75, 74), (74, 75, 77, 76), (76, 77, 79, 78), (78, 79, 81, 80), (80, 81, 83, 82), (82, 83, 85, 84), (84, 85, 87, 86), (86, 87, 89, 88), (88, 89, 91, 90), (90, 91, 93, 92), (92, 93, 95, 94), (94, 95, 97, 96), (96, 97, 99, 98), (98, 99, 101, 100), (100, 101, 103, 102), (102, 103, 105, 104), (104, 105, 107, 106), (3, 1, 109, 107, 105, 103, 101, 99, 97, 95, 93, 91, 89, 87, 85, 83, 81, 79, 77, 75, 73, 71, 69, 67, 65, 63, 61, 59, 57, 55, 53, 51, 49, 47, 45, 43, 41, 39, 37, 35, 33, 31, 29, 27, 25, 23, 21, 19, 17, 15, 13, 11, 9, 7, 5), (106, 107, 109, 108), (108, 109, 1, 0), (0, 2, 4, 6, 8, 10, 12, 14, 16, 18, 20, 22, 24, 26, 28, 30, 32, 34, 36, 38, 40, 42, 44, 46, 48, 50, 52, 54, 56, 58, 60, 62, 64, 66, 68, 70, 72, 74, 76, 78, 80, 82, 84, 86, 88, 90, 92, 94, 96, 98, 100, 102, 104, 106, 108)])
me_cylinder_006.use_remesh_preserve_volume = False
me_cylinder_006.use_remesh_preserve_attributes = False
me_cylinder_006.use_mirror_vertex_groups = False
me_cylinder_006.update()
me_cube_017 = bpy.data.meshes.new('Cube.017')
me_cube_017.from_pydata([(-1.0, -1.0, -1.0), (-1.0, -1.0, 1.0), (-1.0, 1.0, -1.0), (-1.0, 1.0, 1.0), (1.0, -1.0, -1.0), (1.0, -1.0, 1.0), (1.0, 1.0, -1.0), (1.0, 1.0, 1.0)], [], [(0, 1, 3, 2), (2, 3, 7, 6), (6, 7, 5, 4), (4, 5, 1, 0), (2, 6, 4, 0), (7, 3, 1, 5)])
me_cube_017.use_remesh_preserve_volume = False
me_cube_017.use_remesh_preserve_attributes = False
me_cube_017.use_mirror_vertex_groups = False
me_cube_017.update()
me_cube_016 = bpy.data.meshes.new('Cube.016')
me_cube_016.from_pydata([(-1.0, -1.0, -1.0), (-1.0, -1.0, 1.0), (-1.0, 1.0, -1.0), (-1.0, 1.0, 1.0), (1.0, -1.0, -1.0), (1.0, -1.0, 1.0), (1.0, 1.0, -1.0), (1.0, 1.0, 1.0)], [], [(0, 1, 3, 2), (2, 3, 7, 6), (6, 7, 5, 4), (4, 5, 1, 0), (2, 6, 4, 0), (7, 3, 1, 5)])
me_cube_016.use_remesh_preserve_volume = False
me_cube_016.use_remesh_preserve_attributes = False
me_cube_016.use_mirror_vertex_groups = False
me_cube_016.update()
me_cylinder_005 = bpy.data.meshes.new('Cylinder.005')
me_cylinder_005.from_pydata([(0.0, 1.0, -1.0), (0.0, 1.0, 1.0), (0.114, 0.9935, -1.0), (0.114, 0.9935, 1.0), (0.2265, 0.974, -1.0), (0.2265, 0.974, 1.0), (0.336, 0.9418, -1.0), (0.336, 0.9418, 1.0), (0.4412, 0.8974, -1.0), (0.4412, 0.8974, 1.0), (0.5406, 0.8413, -1.0), (0.5406, 0.8413, 1.0), (0.633, 0.7741, -1.0), (0.633, 0.7741, 1.0), (0.7171, 0.6969, -1.0), (0.7171, 0.6969, 1.0), (0.7919, 0.6106, -1.0), (0.7919, 0.6106, 1.0), (0.8563, 0.5164, -1.0), (0.8563, 0.5164, 1.0), (0.9096, 0.4154, -1.0), (0.9096, 0.4154, 1.0), (0.9511, 0.309, -1.0), (0.9511, 0.309, 1.0), (0.9801, 0.1986, -1.0), (0.9801, 0.1986, 1.0), (0.9963, 0.08558, -1.0), (0.9963, 0.08558, 1.0), (0.9996, -0.02856, -1.0), (0.9996, -0.02856, 1.0), (0.9898, -0.1423, -1.0), (0.9898, -0.1423, 1.0), (0.9671, -0.2542, -1.0), (0.9671, -0.2542, 1.0), (0.9319, -0.3628, -1.0), (0.9319, -0.3628, 1.0), (0.8844, -0.4667, -1.0), (0.8844, -0.4667, 1.0), (0.8255, -0.5644, -1.0), (0.8255, -0.5644, 1.0), (0.7557, -0.6549, -1.0), (0.7557, -0.6549, 1.0), (0.6762, -0.7367, -1.0), (0.6762, -0.7367, 1.0), (0.5878, -0.809, -1.0), (0.5878, -0.809, 1.0), (0.4917, -0.8707, -1.0), (0.4917, -0.8707, 1.0), (0.3893, -0.9211, -1.0), (0.3893, -0.9211, 1.0), (0.2817, -0.9595, -1.0), (0.2817, -0.9595, 1.0), (0.1705, -0.9854, -1.0), (0.1705, -0.9854, 1.0), (0.05709, -0.9984, -1.0), (0.05709, -0.9984, 1.0), (-0.05709, -0.9984, -1.0), (-0.05709, -0.9984, 1.0), (-0.1705, -0.9854, -1.0), (-0.1705, -0.9854, 1.0), (-0.2817, -0.9595, -1.0), (-0.2817, -0.9595, 1.0), (-0.3893, -0.9211, -1.0), (-0.3893, -0.9211, 1.0), (-0.4917, -0.8707, -1.0), (-0.4917, -0.8707, 1.0), (-0.5878, -0.809, -1.0), (-0.5878, -0.809, 1.0), (-0.6762, -0.7367, -1.0), (-0.6762, -0.7367, 1.0), (-0.7557, -0.6549, -1.0), (-0.7557, -0.6549, 1.0), (-0.8255, -0.5644, -1.0), (-0.8255, -0.5644, 1.0), (-0.8844, -0.4667, -1.0), (-0.8844, -0.4667, 1.0), (-0.9319, -0.3628, -1.0), (-0.9319, -0.3628, 1.0), (-0.9671, -0.2542, -1.0), (-0.9671, -0.2542, 1.0), (-0.9898, -0.1423, -1.0), (-0.9898, -0.1423, 1.0), (-0.9996, -0.02856, -1.0), (-0.9996, -0.02856, 1.0), (-0.9963, 0.08557, -1.0), (-0.9963, 0.08557, 1.0), (-0.9801, 0.1986, -1.0), (-0.9801, 0.1986, 1.0), (-0.9511, 0.309, -1.0), (-0.9511, 0.309, 1.0), (-0.9096, 0.4154, -1.0), (-0.9096, 0.4154, 1.0), (-0.8563, 0.5164, -1.0), (-0.8563, 0.5164, 1.0), (-0.7919, 0.6106, -1.0), (-0.7919, 0.6106, 1.0), (-0.7171, 0.6969, -1.0), (-0.7171, 0.6969, 1.0), (-0.633, 0.7741, -1.0), (-0.633, 0.7741, 1.0), (-0.5406, 0.8413, -1.0), (-0.5406, 0.8413, 1.0), (-0.4412, 0.8974, -1.0), (-0.4412, 0.8974, 1.0), (-0.3361, 0.9418, -1.0), (-0.3361, 0.9418, 1.0), (-0.2265, 0.974, -1.0), (-0.2265, 0.974, 1.0), (-0.114, 0.9935, -1.0), (-0.114, 0.9935, 1.0)], [], [(0, 1, 3, 2), (2, 3, 5, 4), (4, 5, 7, 6), (6, 7, 9, 8), (8, 9, 11, 10), (10, 11, 13, 12), (12, 13, 15, 14), (14, 15, 17, 16), (16, 17, 19, 18), (18, 19, 21, 20), (20, 21, 23, 22), (22, 23, 25, 24), (24, 25, 27, 26), (26, 27, 29, 28), (28, 29, 31, 30), (30, 31, 33, 32), (32, 33, 35, 34), (34, 35, 37, 36), (36, 37, 39, 38), (38, 39, 41, 40), (40, 41, 43, 42), (42, 43, 45, 44), (44, 45, 47, 46), (46, 47, 49, 48), (48, 49, 51, 50), (50, 51, 53, 52), (52, 53, 55, 54), (54, 55, 57, 56), (56, 57, 59, 58), (58, 59, 61, 60), (60, 61, 63, 62), (62, 63, 65, 64), (64, 65, 67, 66), (66, 67, 69, 68), (68, 69, 71, 70), (70, 71, 73, 72), (72, 73, 75, 74), (74, 75, 77, 76), (76, 77, 79, 78), (78, 79, 81, 80), (80, 81, 83, 82), (82, 83, 85, 84), (84, 85, 87, 86), (86, 87, 89, 88), (88, 89, 91, 90), (90, 91, 93, 92), (92, 93, 95, 94), (94, 95, 97, 96), (96, 97, 99, 98), (98, 99, 101, 100), (100, 101, 103, 102), (102, 103, 105, 104), (104, 105, 107, 106), (3, 1, 109, 107, 105, 103, 101, 99, 97, 95, 93, 91, 89, 87, 85, 83, 81, 79, 77, 75, 73, 71, 69, 67, 65, 63, 61, 59, 57, 55, 53, 51, 49, 47, 45, 43, 41, 39, 37, 35, 33, 31, 29, 27, 25, 23, 21, 19, 17, 15, 13, 11, 9, 7, 5), (106, 107, 109, 108), (108, 109, 1, 0), (0, 2, 4, 6, 8, 10, 12, 14, 16, 18, 20, 22, 24, 26, 28, 30, 32, 34, 36, 38, 40, 42, 44, 46, 48, 50, 52, 54, 56, 58, 60, 62, 64, 66, 68, 70, 72, 74, 76, 78, 80, 82, 84, 86, 88, 90, 92, 94, 96, 98, 100, 102, 104, 106, 108)])
me_cylinder_005.use_remesh_preserve_volume = False
me_cylinder_005.use_remesh_preserve_attributes = False
me_cylinder_005.use_mirror_vertex_groups = False
me_cylinder_005.update()
me_cylinder_004 = bpy.data.meshes.new('Cylinder.004')
me_cylinder_004.from_pydata([(0.0, 1.0, -1.0), (0.0, 1.0, 1.0), (0.114, 0.9935, -1.0), (0.114, 0.9935, 1.0), (0.2265, 0.974, -1.0), (0.2265, 0.974, 1.0), (0.336, 0.9418, -1.0), (0.336, 0.9418, 1.0), (0.4412, 0.8974, -1.0), (0.4412, 0.8974, 1.0), (0.5406, 0.8413, -1.0), (0.5406, 0.8413, 1.0), (0.633, 0.7741, -1.0), (0.633, 0.7741, 1.0), (0.7171, 0.6969, -1.0), (0.7171, 0.6969, 1.0), (0.7919, 0.6106, -1.0), (0.7919, 0.6106, 1.0), (0.8563, 0.5164, -1.0), (0.8563, 0.5164, 1.0), (0.9096, 0.4154, -1.0), (0.9096, 0.4154, 1.0), (0.9511, 0.309, -1.0), (0.9511, 0.309, 1.0), (0.9801, 0.1986, -1.0), (0.9801, 0.1986, 1.0), (0.9963, 0.08558, -1.0), (0.9963, 0.08558, 1.0), (0.9996, -0.02856, -1.0), (0.9996, -0.02856, 1.0), (0.9898, -0.1423, -1.0), (0.9898, -0.1423, 1.0), (0.9671, -0.2542, -1.0), (0.9671, -0.2542, 1.0), (0.9319, -0.3628, -1.0), (0.9319, -0.3628, 1.0), (0.8844, -0.4667, -1.0), (0.8844, -0.4667, 1.0), (0.8255, -0.5644, -1.0), (0.8255, -0.5644, 1.0), (0.7557, -0.6549, -1.0), (0.7557, -0.6549, 1.0), (0.6762, -0.7367, -1.0), (0.6762, -0.7367, 1.0), (0.5878, -0.809, -1.0), (0.5878, -0.809, 1.0), (0.4917, -0.8707, -1.0), (0.4917, -0.8707, 1.0), (0.3893, -0.9211, -1.0), (0.3893, -0.9211, 1.0), (0.2817, -0.9595, -1.0), (0.2817, -0.9595, 1.0), (0.1705, -0.9854, -1.0), (0.1705, -0.9854, 1.0), (0.05709, -0.9984, -1.0), (0.05709, -0.9984, 1.0), (-0.05709, -0.9984, -1.0), (-0.05709, -0.9984, 1.0), (-0.1705, -0.9854, -1.0), (-0.1705, -0.9854, 1.0), (-0.2817, -0.9595, -1.0), (-0.2817, -0.9595, 1.0), (-0.3893, -0.9211, -1.0), (-0.3893, -0.9211, 1.0), (-0.4917, -0.8707, -1.0), (-0.4917, -0.8707, 1.0), (-0.5878, -0.809, -1.0), (-0.5878, -0.809, 1.0), (-0.6762, -0.7367, -1.0), (-0.6762, -0.7367, 1.0), (-0.7557, -0.6549, -1.0), (-0.7557, -0.6549, 1.0), (-0.8255, -0.5644, -1.0), (-0.8255, -0.5644, 1.0), (-0.8844, -0.4667, -1.0), (-0.8844, -0.4667, 1.0), (-0.9319, -0.3628, -1.0), (-0.9319, -0.3628, 1.0), (-0.9671, -0.2542, -1.0), (-0.9671, -0.2542, 1.0), (-0.9898, -0.1423, -1.0), (-0.9898, -0.1423, 1.0), (-0.9996, -0.02856, -1.0), (-0.9996, -0.02856, 1.0), (-0.9963, 0.08557, -1.0), (-0.9963, 0.08557, 1.0), (-0.9801, 0.1986, -1.0), (-0.9801, 0.1986, 1.0), (-0.9511, 0.309, -1.0), (-0.9511, 0.309, 1.0), (-0.9096, 0.4154, -1.0), (-0.9096, 0.4154, 1.0), (-0.8563, 0.5164, -1.0), (-0.8563, 0.5164, 1.0), (-0.7919, 0.6106, -1.0), (-0.7919, 0.6106, 1.0), (-0.7171, 0.6969, -1.0), (-0.7171, 0.6969, 1.0), (-0.633, 0.7741, -1.0), (-0.633, 0.7741, 1.0), (-0.5406, 0.8413, -1.0), (-0.5406, 0.8413, 1.0), (-0.4412, 0.8974, -1.0), (-0.4412, 0.8974, 1.0), (-0.3361, 0.9418, -1.0), (-0.3361, 0.9418, 1.0), (-0.2265, 0.974, -1.0), (-0.2265, 0.974, 1.0), (-0.114, 0.9935, -1.0), (-0.114, 0.9935, 1.0)], [], [(0, 1, 3, 2), (2, 3, 5, 4), (4, 5, 7, 6), (6, 7, 9, 8), (8, 9, 11, 10), (10, 11, 13, 12), (12, 13, 15, 14), (14, 15, 17, 16), (16, 17, 19, 18), (18, 19, 21, 20), (20, 21, 23, 22), (22, 23, 25, 24), (24, 25, 27, 26), (26, 27, 29, 28), (28, 29, 31, 30), (30, 31, 33, 32), (32, 33, 35, 34), (34, 35, 37, 36), (36, 37, 39, 38), (38, 39, 41, 40), (40, 41, 43, 42), (42, 43, 45, 44), (44, 45, 47, 46), (46, 47, 49, 48), (48, 49, 51, 50), (50, 51, 53, 52), (52, 53, 55, 54), (54, 55, 57, 56), (56, 57, 59, 58), (58, 59, 61, 60), (60, 61, 63, 62), (62, 63, 65, 64), (64, 65, 67, 66), (66, 67, 69, 68), (68, 69, 71, 70), (70, 71, 73, 72), (72, 73, 75, 74), (74, 75, 77, 76), (76, 77, 79, 78), (78, 79, 81, 80), (80, 81, 83, 82), (82, 83, 85, 84), (84, 85, 87, 86), (86, 87, 89, 88), (88, 89, 91, 90), (90, 91, 93, 92), (92, 93, 95, 94), (94, 95, 97, 96), (96, 97, 99, 98), (98, 99, 101, 100), (100, 101, 103, 102), (102, 103, 105, 104), (104, 105, 107, 106), (3, 1, 109, 107, 105, 103, 101, 99, 97, 95, 93, 91, 89, 87, 85, 83, 81, 79, 77, 75, 73, 71, 69, 67, 65, 63, 61, 59, 57, 55, 53, 51, 49, 47, 45, 43, 41, 39, 37, 35, 33, 31, 29, 27, 25, 23, 21, 19, 17, 15, 13, 11, 9, 7, 5), (106, 107, 109, 108), (108, 109, 1, 0), (0, 2, 4, 6, 8, 10, 12, 14, 16, 18, 20, 22, 24, 26, 28, 30, 32, 34, 36, 38, 40, 42, 44, 46, 48, 50, 52, 54, 56, 58, 60, 62, 64, 66, 68, 70, 72, 74, 76, 78, 80, 82, 84, 86, 88, 90, 92, 94, 96, 98, 100, 102, 104, 106, 108)])
me_cylinder_004.use_remesh_preserve_volume = False
me_cylinder_004.use_remesh_preserve_attributes = False
me_cylinder_004.use_mirror_vertex_groups = False
me_cylinder_004.update()
me_cylinder_003 = bpy.data.meshes.new('Cylinder.003')
me_cylinder_003.from_pydata([(0.0, 1.0, -1.0), (0.0, 1.0, 1.0), (0.114, 0.9935, -1.0), (0.114, 0.9935, 1.0), (0.2265, 0.974, -1.0), (0.2265, 0.974, 1.0), (0.336, 0.9418, -1.0), (0.336, 0.9418, 1.0), (0.4412, 0.8974, -1.0), (0.4412, 0.8974, 1.0), (0.5406, 0.8413, -1.0), (0.5406, 0.8413, 1.0), (0.633, 0.7741, -1.0), (0.633, 0.7741, 1.0), (0.7171, 0.6969, -1.0), (0.7171, 0.6969, 1.0), (0.7919, 0.6106, -1.0), (0.7919, 0.6106, 1.0), (0.8563, 0.5164, -1.0), (0.8563, 0.5164, 1.0), (0.9096, 0.4154, -1.0), (0.9096, 0.4154, 1.0), (0.9511, 0.309, -1.0), (0.9511, 0.309, 1.0), (0.9801, 0.1986, -1.0), (0.9801, 0.1986, 1.0), (0.9963, 0.08558, -1.0), (0.9963, 0.08558, 1.0), (0.9996, -0.02856, -1.0), (0.9996, -0.02856, 1.0), (0.9898, -0.1423, -1.0), (0.9898, -0.1423, 1.0), (0.9671, -0.2542, -1.0), (0.9671, -0.2542, 1.0), (0.9319, -0.3628, -1.0), (0.9319, -0.3628, 1.0), (0.8844, -0.4667, -1.0), (0.8844, -0.4667, 1.0), (0.8255, -0.5644, -1.0), (0.8255, -0.5644, 1.0), (0.7557, -0.6549, -1.0), (0.7557, -0.6549, 1.0), (0.6762, -0.7367, -1.0), (0.6762, -0.7367, 1.0), (0.5878, -0.809, -1.0), (0.5878, -0.809, 1.0), (0.4917, -0.8707, -1.0), (0.4917, -0.8707, 1.0), (0.3893, -0.9211, -1.0), (0.3893, -0.9211, 1.0), (0.2817, -0.9595, -1.0), (0.2817, -0.9595, 1.0), (0.1705, -0.9854, -1.0), (0.1705, -0.9854, 1.0), (0.05709, -0.9984, -1.0), (0.05709, -0.9984, 1.0), (-0.05709, -0.9984, -1.0), (-0.05709, -0.9984, 1.0), (-0.1705, -0.9854, -1.0), (-0.1705, -0.9854, 1.0), (-0.2817, -0.9595, -1.0), (-0.2817, -0.9595, 1.0), (-0.3893, -0.9211, -1.0), (-0.3893, -0.9211, 1.0), (-0.4917, -0.8707, -1.0), (-0.4917, -0.8707, 1.0), (-0.5878, -0.809, -1.0), (-0.5878, -0.809, 1.0), (-0.6762, -0.7367, -1.0), (-0.6762, -0.7367, 1.0), (-0.7557, -0.6549, -1.0), (-0.7557, -0.6549, 1.0), (-0.8255, -0.5644, -1.0), (-0.8255, -0.5644, 1.0), (-0.8844, -0.4667, -1.0), (-0.8844, -0.4667, 1.0), (-0.9319, -0.3628, -1.0), (-0.9319, -0.3628, 1.0), (-0.9671, -0.2542, -1.0), (-0.9671, -0.2542, 1.0), (-0.9898, -0.1423, -1.0), (-0.9898, -0.1423, 1.0), (-0.9996, -0.02856, -1.0), (-0.9996, -0.02856, 1.0), (-0.9963, 0.08557, -1.0), (-0.9963, 0.08557, 1.0), (-0.9801, 0.1986, -1.0), (-0.9801, 0.1986, 1.0), (-0.9511, 0.309, -1.0), (-0.9511, 0.309, 1.0), (-0.9096, 0.4154, -1.0), (-0.9096, 0.4154, 1.0), (-0.8563, 0.5164, -1.0), (-0.8563, 0.5164, 1.0), (-0.7919, 0.6106, -1.0), (-0.7919, 0.6106, 1.0), (-0.7171, 0.6969, -1.0), (-0.7171, 0.6969, 1.0), (-0.633, 0.7741, -1.0), (-0.633, 0.7741, 1.0), (-0.5406, 0.8413, -1.0), (-0.5406, 0.8413, 1.0), (-0.4412, 0.8974, -1.0), (-0.4412, 0.8974, 1.0), (-0.3361, 0.9418, -1.0), (-0.3361, 0.9418, 1.0), (-0.2265, 0.974, -1.0), (-0.2265, 0.974, 1.0), (-0.114, 0.9935, -1.0), (-0.114, 0.9935, 1.0)], [], [(0, 1, 3, 2), (2, 3, 5, 4), (4, 5, 7, 6), (6, 7, 9, 8), (8, 9, 11, 10), (10, 11, 13, 12), (12, 13, 15, 14), (14, 15, 17, 16), (16, 17, 19, 18), (18, 19, 21, 20), (20, 21, 23, 22), (22, 23, 25, 24), (24, 25, 27, 26), (26, 27, 29, 28), (28, 29, 31, 30), (30, 31, 33, 32), (32, 33, 35, 34), (34, 35, 37, 36), (36, 37, 39, 38), (38, 39, 41, 40), (40, 41, 43, 42), (42, 43, 45, 44), (44, 45, 47, 46), (46, 47, 49, 48), (48, 49, 51, 50), (50, 51, 53, 52), (52, 53, 55, 54), (54, 55, 57, 56), (56, 57, 59, 58), (58, 59, 61, 60), (60, 61, 63, 62), (62, 63, 65, 64), (64, 65, 67, 66), (66, 67, 69, 68), (68, 69, 71, 70), (70, 71, 73, 72), (72, 73, 75, 74), (74, 75, 77, 76), (76, 77, 79, 78), (78, 79, 81, 80), (80, 81, 83, 82), (82, 83, 85, 84), (84, 85, 87, 86), (86, 87, 89, 88), (88, 89, 91, 90), (90, 91, 93, 92), (92, 93, 95, 94), (94, 95, 97, 96), (96, 97, 99, 98), (98, 99, 101, 100), (100, 101, 103, 102), (102, 103, 105, 104), (104, 105, 107, 106), (3, 1, 109, 107, 105, 103, 101, 99, 97, 95, 93, 91, 89, 87, 85, 83, 81, 79, 77, 75, 73, 71, 69, 67, 65, 63, 61, 59, 57, 55, 53, 51, 49, 47, 45, 43, 41, 39, 37, 35, 33, 31, 29, 27, 25, 23, 21, 19, 17, 15, 13, 11, 9, 7, 5), (106, 107, 109, 108), (108, 109, 1, 0), (0, 2, 4, 6, 8, 10, 12, 14, 16, 18, 20, 22, 24, 26, 28, 30, 32, 34, 36, 38, 40, 42, 44, 46, 48, 50, 52, 54, 56, 58, 60, 62, 64, 66, 68, 70, 72, 74, 76, 78, 80, 82, 84, 86, 88, 90, 92, 94, 96, 98, 100, 102, 104, 106, 108)])
me_cylinder_003.use_remesh_preserve_volume = False
me_cylinder_003.use_remesh_preserve_attributes = False
me_cylinder_003.use_mirror_vertex_groups = False
me_cylinder_003.update()
me_cube_013 = bpy.data.meshes.new('Cube.013')
me_cube_013.from_pydata([(-0.1405, -1.0, -1.0), (-0.1405, -1.0, 1.0), (-0.1405, 1.0, -1.0), (-0.1405, 1.0, 1.0), (0.1405, -1.0, -1.0), (0.1405, -1.0, 1.0), (0.1405, 1.0, -1.0), (0.1405, 1.0, 1.0), (5.003, -1.111, 0.02622), (5.003, -0.9904, 0.02622), (5.003, -1.111, 0.02922), (5.003, -0.9904, 0.02922), (5.002, -1.111, 0.03218), (5.002, -0.9904, 0.03218), (5.001, -1.111, 0.03507), (5.001, -0.9904, 0.03507), (4.998, -1.111, 0.03784), (4.998, -0.9904, 0.03784), (4.996, -1.111, 0.04046), (4.996, -0.9904, 0.04046), (4.993, -1.111, 0.04289), (4.993, -0.9904, 0.04289), (4.989, -1.111, 0.04511), (4.989, -0.9904, 0.04511), (4.985, -1.111, 0.04708), (4.985, -0.9904, 0.04708), (4.98, -1.111, 0.04878), (4.98, -0.9904, 0.04878), (4.975, -1.111, 0.05018), (4.975, -0.9904, 0.05018), (4.97, -1.111, 0.05127), (4.97, -0.9904, 0.05127), (4.965, -1.111, 0.05204), (4.965, -0.9904, 0.05204), (4.96, -1.111, 0.05246), (4.96, -0.9904, 0.05246), (4.954, -1.111, 0.05255), (4.954, -0.9904, 0.05255), (4.949, -1.111, 0.05229), (4.949, -0.9904, 0.05229), (4.943, -1.111, 0.05169), (4.943, -0.9904, 0.05169), (4.938, -1.111, 0.05077), (4.938, -0.9904, 0.05077), (4.933, -1.111, 0.04952), (4.933, -0.9904, 0.04952), (4.929, -1.111, 0.04796), (4.929, -0.9904, 0.04796), (4.924, -1.111, 0.04613), (4.924, -0.9904, 0.04613), (4.92, -1.111, 0.04403), (4.92, -0.9904, 0.04403), (4.917, -1.111, 0.0417), (4.917, -0.9904, 0.0417), (4.914, -1.111, 0.03917), (4.914, -0.9904, 0.03917), (4.912, -1.111, 0.03647), (4.912, -0.9904, 0.03647), (4.91, -1.111, 0.03364), (4.91, -0.9904, 0.03364), (4.908, -1.111, 0.03071), (4.908, -0.9904, 0.03071), (4.908, -1.111, 0.02772), (4.908, -0.9904, 0.02772), (4.908, -1.111, 0.02471), (4.908, -0.9904, 0.02471), (4.908, -1.111, 0.02172), (4.908, -0.9904, 0.02172), (4.91, -1.111, 0.01879), (4.91, -0.9904, 0.01879), (4.912, -1.111, 0.01596), (4.912, -0.9904, 0.01596), (4.914, -1.111, 0.01326), (4.914, -0.9904, 0.01326), (4.917, -1.111, 0.01073), (4.917, -0.9904, 0.01073), (4.92, -1.111, 0.008403), (4.92, -0.9904, 0.008403), (4.924, -1.111, 0.006306), (4.924, -0.9904, 0.006306), (4.929, -1.111, 0.004469), (4.929, -0.9904, 0.004469), (4.933, -1.111, 0.002916), (4.933, -0.9904, 0.002916), (4.938, -1.111, 0.001667), (4.938, -0.9904, 0.001667), (4.943, -1.111, 0.0007371), (4.943, -0.9904, 0.0007371), (4.949, -1.111, 0.0001397), (4.949, -0.9904, 0.0001397), (4.954, -1.111, -0.0001177), (4.954, -0.9904, -0.0001177), (4.96, -1.111, -3.18e-05), (4.96, -0.9904, -3.18e-05), (4.965, -1.111, 0.0003963), (4.965, -0.9904, 0.0003963), (4.97, -1.111, 0.001161), (4.97, -0.9904, 0.001161), (4.975, -1.111, 0.002252), (4.975, -0.9904, 0.002252), (4.98, -1.111, 0.003656), (4.98, -0.9904, 0.003656), (4.985, -1.111, 0.005354), (4.985, -0.9904, 0.005354), (4.989, -1.111, 0.007324), (4.989, -0.9904, 0.007324), (4.993, -1.111, 0.00954), (4.993, -0.9904, 0.00954), (4.996, -1.111, 0.01197), (4.996, -0.9904, 0.01197), (4.998, -1.111, 0.01459), (4.998, -0.9904, 0.01459), (5.001, -1.111, 0.01736), (5.001, -0.9904, 0.01736), (5.002, -1.111, 0.02025), (5.002, -0.9904, 0.02025), (5.003, -1.111, 0.02321), (5.003, -0.9904, 0.02321), (6.812, -1.111, 0.02622), (6.812, -0.9904, 0.02622), (6.812, -1.111, 0.02922), (6.812, -0.9904, 0.02922), (6.811, -1.111, 0.03218), (6.811, -0.9904, 0.03218), (6.809, -1.111, 0.03507), (6.809, -0.9904, 0.03507), (6.807, -1.111, 0.03784), (6.807, -0.9904, 0.03784), (6.804, -1.111, 0.04046), (6.804, -0.9904, 0.04046), (6.801, -1.111, 0.04289), (6.801, -0.9904, 0.04289), (6.798, -1.111, 0.04511), (6.798, -0.9904, 0.04511), (6.793, -1.111, 0.04708), (6.793, -0.9904, 0.04708), (6.789, -1.111, 0.04878), (6.789, -0.9904, 0.04878), (6.784, -1.111, 0.05018), (6.784, -0.9904, 0.05018), (6.779, -1.111, 0.05127), (6.779, -0.9904, 0.05127), (6.774, -1.111, 0.05204), (6.774, -0.9904, 0.05204), (6.768, -1.111, 0.05246), (6.768, -0.9904, 0.05246), (6.763, -1.111, 0.05255), (6.763, -0.9904, 0.05255), (6.757, -1.111, 0.05229), (6.757, -0.9904, 0.05229), (6.752, -1.111, 0.05169), (6.752, -0.9904, 0.05169), (6.747, -1.111, 0.05077), (6.747, -0.9904, 0.05077), (6.742, -1.111, 0.04952), (6.742, -0.9904, 0.04952), (6.737, -1.111, 0.04796), (6.737, -0.9904, 0.04796), (6.733, -1.111, 0.04613), (6.733, -0.9904, 0.04613), (6.729, -1.111, 0.04403), (6.729, -0.9904, 0.04403), (6.726, -1.111, 0.0417), (6.726, -0.9904, 0.0417), (6.723, -1.111, 0.03917), (6.723, -0.9904, 0.03917), (6.72, -1.111, 0.03647), (6.72, -0.9904, 0.03647), (6.718, -1.111, 0.03364), (6.718, -0.9904, 0.03364), (6.717, -1.111, 0.03071), (6.717, -0.9904, 0.03071), (6.717, -1.111, 0.02772), (6.717, -0.9904, 0.02772), (6.717, -1.111, 0.02471), (6.717, -0.9904, 0.02471), (6.717, -1.111, 0.02172), (6.717, -0.9904, 0.02172), (6.718, -1.111, 0.01879), (6.718, -0.9904, 0.01879), (6.72, -1.111, 0.01596), (6.72, -0.9904, 0.01596), (6.723, -1.111, 0.01326), (6.723, -0.9904, 0.01326), (6.726, -1.111, 0.01073), (6.726, -0.9904, 0.01073), (6.729, -1.111, 0.008403), (6.729, -0.9904, 0.008403), (6.733, -1.111, 0.006306), (6.733, -0.9904, 0.006306), (6.737, -1.111, 0.004469), (6.737, -0.9904, 0.004469), (6.742, -1.111, 0.002916), (6.742, -0.9904, 0.002916), (6.747, -1.111, 0.001667), (6.747, -0.9904, 0.001667), (6.752, -1.111, 0.0007371), (6.752, -0.9904, 0.0007371), (6.757, -1.111, 0.0001397), (6.757, -0.9904, 0.0001397), (6.763, -1.111, -0.0001177), (6.763, -0.9904, -0.0001177), (6.768, -1.111, -3.18e-05), (6.768, -0.9904, -3.18e-05), (6.774, -1.111, 0.0003963), (6.774, -0.9904, 0.0003963), (6.779, -1.111, 0.001161), (6.779, -0.9904, 0.001161), (6.784, -1.111, 0.002252), (6.784, -0.9904, 0.002252), (6.789, -1.111, 0.003656), (6.789, -0.9904, 0.003656), (6.793, -1.111, 0.005354), (6.793, -0.9904, 0.005354), (6.798, -1.111, 0.007324), (6.798, -0.9904, 0.007324), (6.801, -1.111, 0.00954), (6.801, -0.9904, 0.00954), (6.804, -1.111, 0.01197), (6.804, -0.9904, 0.01197), (6.807, -1.111, 0.01459), (6.807, -0.9904, 0.01459), (6.809, -1.111, 0.01736), (6.809, -0.9904, 0.01736), (6.811, -1.111, 0.02025), (6.811, -0.9904, 0.02025), (6.812, -1.111, 0.02321), (6.812, -0.9904, 0.02321), (4.631, -1.126, 0.02622), (7.078, -1.126, 0.02622), (4.631, -1.126, 0.03078), (7.078, -1.126, 0.03078), (4.631, -1.126, 0.03529), (7.078, -1.126, 0.03529), (4.631, -1.126, 0.03968), (7.078, -1.126, 0.03968), (4.631, -1.125, 0.0439), (7.078, -1.125, 0.0439), (4.631, -1.124, 0.04788), (7.078, -1.124, 0.04788), (4.631, -1.124, 0.05158), (7.078, -1.124, 0.05158), (4.631, -1.123, 0.05495), (7.078, -1.123, 0.05495), (4.631, -1.122, 0.05795), (7.078, -1.122, 0.05795), (4.631, -1.121, 0.06053), (7.078, -1.121, 0.06053), (4.631, -1.12, 0.06267), (7.078, -1.12, 0.06267), (4.631, -1.118, 0.06433), (7.078, -1.118, 0.06433), (4.631, -1.117, 0.06549), (7.078, -1.117, 0.06549), (4.631, -1.116, 0.06614), (7.078, -1.116, 0.06614), (4.631, -1.114, 0.06627), (7.078, -1.114, 0.06627), (4.631, -1.113, 0.06588), (7.078, -1.113, 0.06588), (4.631, -1.112, 0.06497), (7.078, -1.112, 0.06497), (4.631, -1.111, 0.06356), (7.078, -1.111, 0.06356), (4.631, -1.109, 0.06166), (7.078, -1.109, 0.06166), (4.631, -1.108, 0.05929), (7.078, -1.108, 0.05929), (4.631, -1.107, 0.0565), (7.078, -1.107, 0.0565), (4.631, -1.106, 0.05331), (7.078, -1.106, 0.05331), (4.631, -1.105, 0.04977), (7.078, -1.105, 0.04977), (4.631, -1.105, 0.04592), (7.078, -1.105, 0.04592), (4.631, -1.104, 0.04182), (7.078, -1.104, 0.04182), (4.631, -1.104, 0.03751), (7.078, -1.104, 0.03751), (4.631, -1.103, 0.03305), (7.078, -1.103, 0.03305), (4.631, -1.103, 0.0285), (7.078, -1.103, 0.0285), (4.631, -1.103, 0.02393), (7.078, -1.103, 0.02393), (4.631, -1.103, 0.01938), (7.078, -1.103, 0.01938), (4.631, -1.104, 0.01493), (7.078, -1.104, 0.01493), (4.631, -1.104, 0.01062), (7.078, -1.104, 0.01062), (4.631, -1.105, 0.006511), (7.078, -1.105, 0.006511), (4.631, -1.105, 0.002662), (7.078, -1.105, 0.002662), (4.631, -1.106, -0.0008801), (7.078, -1.106, -0.00088), (4.631, -1.107, -0.004069), (7.078, -1.107, -0.004069), (4.631, -1.108, -0.006863), (7.078, -1.108, -0.006863), (4.631, -1.109, -0.009226), (7.078, -1.109, -0.009225), (4.631, -1.111, -0.01113), (7.078, -1.111, -0.01113), (4.631, -1.112, -0.01254), (7.078, -1.112, -0.01254), (4.631, -1.113, -0.01345), (7.078, -1.113, -0.01345), (4.631, -1.114, -0.01384), (7.078, -1.114, -0.01384), (4.631, -1.116, -0.01371), (7.078, -1.116, -0.01371), (4.631, -1.117, -0.01306), (7.078, -1.117, -0.01306), (4.631, -1.118, -0.0119), (7.078, -1.118, -0.0119), (4.631, -1.12, -0.01024), (7.078, -1.12, -0.01024), (4.631, -1.121, -0.0081), (7.078, -1.121, -0.0081), (4.631, -1.122, -0.005518), (7.078, -1.122, -0.005518), (4.631, -1.123, -0.002521), (7.078, -1.123, -0.002521), (4.631, -1.124, 0.0008495), (7.078, -1.124, 0.0008496), (4.631, -1.124, 0.004551), (7.078, -1.124, 0.004551), (4.631, -1.125, 0.008535), (7.078, -1.125, 0.008535), (4.631, -1.126, 0.01275), (7.078, -1.126, 0.01275), (4.631, -1.126, 0.01714), (7.078, -1.126, 0.01714), (4.631, -1.126, 0.02165), (7.078, -1.126, 0.02165), (-0.3785, -1.025, -1.101), (-0.3785, -1.025, 1.064), (-0.3785, -0.9865, -1.101), (-0.3785, -0.9865, 1.064), (12.36, -1.025, -1.101), (12.36, -1.025, 1.064), (12.36, -0.9865, -1.101), (12.36, -0.9865, 1.064), (-0.1439, -1.002, -1.087), (-0.1439, -1.002, -0.9533), (-0.1439, 1.001, -1.087), (-0.1439, 1.001, -0.9533), (12.26, -1.002, -1.087), (12.26, -1.002, -0.9533), (12.26, 1.001, -1.087), (12.26, 1.001, -0.9533), (11.96, -1.0, -1.0), (11.96, -1.0, 1.0), (11.96, 1.0, -1.0), (11.96, 1.0, 1.0), (12.24, -1.0, -1.0), (12.24, -1.0, 1.0), (12.24, 1.0, -1.0), (12.24, 1.0, 1.0)], [], [(0, 1, 3, 2), (2, 3, 7, 6), (6, 7, 5, 4), (4, 5, 1, 0), (2, 6, 4, 0), (7, 3, 1, 5), (8, 9, 11, 10), (10, 11, 13, 12), (12, 13, 15, 14), (14, 15, 17, 16), (16, 17, 19, 18), (18, 19, 21, 20), (20, 21, 23, 22), (22, 23, 25, 24), (24, 25, 27, 26), (26, 27, 29, 28), (28, 29, 31, 30), (30, 31, 33, 32), (32, 33, 35, 34), (34, 35, 37, 36), (36, 37, 39, 38), (38, 39, 41, 40), (40, 41, 43, 42), (42, 43, 45, 44), (44, 45, 47, 46), (46, 47, 49, 48), (48, 49, 51, 50), (50, 51, 53, 52), (52, 53, 55, 54), (54, 55, 57, 56), (56, 57, 59, 58), (58, 59, 61, 60), (60, 61, 63, 62), (62, 63, 65, 64), (64, 65, 67, 66), (66, 67, 69, 68), (68, 69, 71, 70), (70, 71, 73, 72), (72, 73, 75, 74), (74, 75, 77, 76), (76, 77, 79, 78), (78, 79, 81, 80), (80, 81, 83, 82), (82, 83, 85, 84), (84, 85, 87, 86), (86, 87, 89, 88), (88, 89, 91, 90), (90, 91, 93, 92), (92, 93, 95, 94), (94, 95, 97, 96), (96, 97, 99, 98), (98, 99, 101, 100), (100, 101, 103, 102), (102, 103, 105, 104), (104, 105, 107, 106), (106, 107, 109, 108), (108, 109, 111, 110), (110, 111, 113, 112), (112, 113, 115, 114), (11, 9, 117, 115, 113, 111, 109, 107, 105, 103, 101, 99, 97, 95, 93, 91, 89, 87, 85, 83, 81, 79, 77, 75, 73, 71, 69, 67, 65, 63, 61, 59, 57, 55, 53, 51, 49, 47, 45, 43, 41, 39, 37, 35, 33, 31, 29, 27, 25, 23, 21, 19, 17, 15, 13), (114, 115, 117, 116), (116, 117, 9, 8), (8, 10, 12, 14, 16, 18, 20, 22, 24, 26, 28, 30, 32, 34, 36, 38, 40, 42, 44, 46, 48, 50, 52, 54, 56, 58, 60, 62, 64, 66, 68, 70, 72, 74, 76, 78, 80, 82, 84, 86, 88, 90, 92, 94, 96, 98, 100, 102, 104, 106, 108, 110, 112, 114, 116), (118, 119, 121, 120), (120, 121, 123, 122), (122, 123, 125, 124), (124, 125, 127, 126), (126, 127, 129, 128), (128, 129, 131, 130), (130, 131, 133, 132), (132, 133, 135, 134), (134, 135, 137, 136), (136, 137, 139, 138), (138, 139, 141, 140), (140, 141, 143, 142), (142, 143, 145, 144), (144, 145, 147, 146), (146, 147, 149, 148), (148, 149, 151, 150), (150, 151, 153, 152), (152, 153, 155, 154), (154, 155, 157, 156), (156, 157, 159, 158), (158, 159, 161, 160), (160, 161, 163, 162), (162, 163, 165, 164), (164, 165, 167, 166), (166, 167, 169, 168), (168, 169, 171, 170), (170, 171, 173, 172), (172, 173, 175, 174), (174, 175, 177, 176), (176, 177, 179, 178), (178, 179, 181, 180), (180, 181, 183, 182), (182, 183, 185, 184), (184, 185, 187, 186), (186, 187, 189, 188), (188, 189, 191, 190), (190, 191, 193, 192), (192, 193, 195, 194), (194, 195, 197, 196), (196, 197, 199, 198), (198, 199, 201, 200), (200, 201, 203, 202), (202, 203, 205, 204), (204, 205, 207, 206), (206, 207, 209, 208), (208, 209, 211, 210), (210, 211, 213, 212), (212, 213, 215, 214), (214, 215, 217, 216), (216, 217, 219, 218), (218, 219, 221, 220), (220, 221, 223, 222), (222, 223, 225, 224), (121, 119, 227, 225, 223, 221, 219, 217, 215, 213, 211, 209, 207, 205, 203, 201, 199, 197, 195, 193, 191, 189, 187, 185, 183, 181, 179, 177, 175, 173, 171, 169, 167, 165, 163, 161, 159, 157, 155, 153, 151, 149, 147, 145, 143, 141, 139, 137, 135, 133, 131, 129, 127, 125, 123), (224, 225, 227, 226), (226, 227, 119, 118), (118, 120, 122, 124, 126, 128, 130, 132, 134, 136, 138, 140, 142, 144, 146, 148, 150, 152, 154, 156, 158, 160, 162, 164, 166, 168, 170, 172, 174, 176, 178, 180, 182, 184, 186, 188, 190, 192, 194, 196, 198, 200, 202, 204, 206, 208, 210, 212, 214, 216, 218, 220, 222, 224, 226), (228, 229, 231, 230), (230, 231, 233, 232), (232, 233, 235, 234), (234, 235, 237, 236), (236, 237, 239, 238), (238, 239, 241, 240), (240, 241, 243, 242), (242, 243, 245, 244), (244, 245, 247, 246), (246, 247, 249, 248), (248, 249, 251, 250), (250, 251, 253, 252), (252, 253, 255, 254), (254, 255, 257, 256), (256, 257, 259, 258), (258, 259, 261, 260), (260, 261, 263, 262), (262, 263, 265, 264), (264, 265, 267, 266), (266, 267, 269, 268), (268, 269, 271, 270), (270, 271, 273, 272), (272, 273, 275, 274), (274, 275, 277, 276), (276, 277, 279, 278), (278, 279, 281, 280), (280, 281, 283, 282), (282, 283, 285, 284), (284, 285, 287, 286), (286, 287, 289, 288), (288, 289, 291, 290), (290, 291, 293, 292), (292, 293, 295, 294), (294, 295, 297, 296), (296, 297, 299, 298), (298, 299, 301, 300), (300, 301, 303, 302), (302, 303, 305, 304), (304, 305, 307, 306), (306, 307, 309, 308), (308, 309, 311, 310), (310, 311, 313, 312), (312, 313, 315, 314), (314, 315, 317, 316), (316, 317, 319, 318), (318, 319, 321, 320), (320, 321, 323, 322), (322, 323, 325, 324), (324, 325, 327, 326), (326, 327, 329, 328), (328, 329, 331, 330), (330, 331, 333, 332), (332, 333, 335, 334), (231, 229, 337, 335, 333, 331, 329, 327, 325, 323, 321, 319, 317, 315, 313, 311, 309, 307, 305, 303, 301, 299, 297, 295, 293, 291, 289, 287, 285, 283, 281, 279, 277, 275, 273, 271, 269, 267, 265, 263, 261, 259, 257, 255, 253, 251, 249, 247, 245, 243, 241, 239, 237, 235, 233), (334, 335, 337, 336), (336, 337, 229, 228), (228, 230, 232, 234, 236, 238, 240, 242, 244, 246, 248, 250, 252, 254, 256, 258, 260, 262, 264, 266, 268, 270, 272, 274, 276, 278, 280, 282, 284, 286, 288, 290, 292, 294, 296, 298, 300, 302, 304, 306, 308, 310, 312, 314, 316, 318, 320, 322, 324, 326, 328, 330, 332, 334, 336), (338, 339, 341, 340), (340, 341, 345, 344), (344, 345, 343, 342), (342, 343, 339, 338), (340, 344, 342, 338), (345, 341, 339, 343), (346, 347, 349, 348), (348, 349, 353, 352), (352, 353, 351, 350), (350, 351, 347, 346), (348, 352, 350, 346), (353, 349, 347, 351), (354, 355, 357, 356), (356, 357, 361, 360), (360, 361, 359, 358), (358, 359, 355, 354), (356, 360, 358, 354), (361, 357, 355, 359)])
me_cube_013.use_remesh_preserve_volume = False
me_cube_013.use_remesh_preserve_attributes = False
me_cube_013.use_mirror_vertex_groups = False
me_cube_013.update()
me_cube_011 = bpy.data.meshes.new('Cube.011')
me_cube_011.from_pydata([(-1.0, -1.0, -1.0), (-1.0, -1.0, 1.0), (-1.0, 1.0, -1.0), (-1.0, 1.0, 1.0), (1.0, -1.0, -1.0), (1.0, -1.0, 1.0), (1.0, 1.0, -1.0), (1.0, 1.0, 1.0)], [], [(0, 1, 3, 2), (2, 3, 7, 6), (6, 7, 5, 4), (4, 5, 1, 0), (2, 6, 4, 0), (7, 3, 1, 5)])
me_cube_011.use_remesh_preserve_volume = False
me_cube_011.use_remesh_preserve_attributes = False
me_cube_011.use_mirror_vertex_groups = False
me_cube_011.update()
me_cube_010 = bpy.data.meshes.new('Cube.010')
me_cube_010.from_pydata([(-1.0, -1.0, -1.0), (-1.0, -1.0, 1.0), (-1.0, 1.0, -1.0), (-1.0, 1.0, 1.0), (1.0, -1.0, -1.0), (1.0, -1.0, 1.0), (1.0, 1.0, -1.0), (1.0, 1.0, 1.0)], [], [(0, 1, 3, 2), (2, 3, 7, 6), (6, 7, 5, 4), (4, 5, 1, 0), (2, 6, 4, 0), (7, 3, 1, 5)])
me_cube_010.use_remesh_preserve_volume = False
me_cube_010.use_remesh_preserve_attributes = False
me_cube_010.use_mirror_vertex_groups = False
me_cube_010.update()
me_cube_009 = bpy.data.meshes.new('Cube.009')
me_cube_009.from_pydata([(-1.0, -1.0, -1.0), (-1.0, -1.0, 1.0), (-1.0, 1.0, -1.0), (-1.0, 1.0, 1.0), (1.0, -1.0, -1.0), (1.0, -1.0, 1.0), (1.0, 1.0, -1.0), (1.0, 1.0, 1.0)], [], [(0, 1, 3, 2), (2, 3, 7, 6), (6, 7, 5, 4), (4, 5, 1, 0), (2, 6, 4, 0), (7, 3, 1, 5)])
me_cube_009.use_remesh_preserve_volume = False
me_cube_009.use_remesh_preserve_attributes = False
me_cube_009.use_mirror_vertex_groups = False
me_cube_009.update()
me_cube_008 = bpy.data.meshes.new('Cube.008')
me_cube_008.from_pydata([(-1.0, -1.0, -1.0), (-1.0, -1.0, 1.0), (-1.0, 1.0, -1.0), (-1.0, 1.0, 1.0), (1.0, -1.0, -1.0), (1.0, -1.0, 1.0), (1.0, 1.0, -1.0), (1.0, 1.0, 1.0)], [], [(0, 1, 3, 2), (2, 3, 7, 6), (6, 7, 5, 4), (4, 5, 1, 0), (2, 6, 4, 0), (7, 3, 1, 5)])
me_cube_008.use_remesh_preserve_volume = False
me_cube_008.use_remesh_preserve_attributes = False
me_cube_008.use_mirror_vertex_groups = False
me_cube_008.update()
me_cube_007 = bpy.data.meshes.new('Cube.007')
me_cube_007.from_pydata([(-0.9433, 0.3528, 0.6432), (-0.9433, 0.3528, 0.9278), (0.9328, 0.3528, 0.6432), (0.9328, 0.3528, 0.9278), (-1.0, -1.0, -1.0), (-1.0, -1.0, 1.0), (-1.0, 1.0, -1.0), (-1.0, 1.0, 1.0), (1.0, -1.0, -1.0), (1.0, -1.0, 1.0), (1.0, 1.0, -1.0), (1.0, 1.0, 1.0), (-1.0, 2.375, -1.0), (-1.0, 2.375, 1.0), (1.0, 2.375, -1.0), (1.0, 2.375, 1.0), (0.9328, -1.0, 0.6432), (-0.9433, -1.0, 0.6432), (-0.9433, -1.0, 0.9278), (0.9328, -1.0, 0.9278), (-0.9166, 2.375, -0.9348), (-0.9166, 2.375, -1.0), (-0.9166, 1.0, -1.0), (-0.9166, -1.0, -0.9348), (0.6153, 2.375, -0.8663), (0.6153, -1.0, -0.8663), (-0.6517, 2.375, -0.867), (-0.6517, -1.0, -0.867), (0.7751, 2.375, -0.9341), (0.7751, -1.0, -0.9341), (0.8229, 2.375, -0.9569), (0.8229, -1.0, -0.9569), (-0.8224, 2.375, -0.9348), (-0.8224, -1.0, -0.9348), (0.3941, 2.375, -0.8374), (0.3941, -1.0, -0.8374), (0.5088, 2.375, -0.8475), (0.5088, -1.0, -0.8475), (-0.5521, 2.375, -0.8489), (-0.5521, -1.0, -0.8489), (-0.4537, 2.375, -0.8374), (-0.4537, -1.0, -0.8374), (0.7, 2.375, -0.8999), (0.7, -1.0, -0.8999), (-0.7186, 2.375, -0.8871), (-0.7186, -1.0, -0.8871), (-0.7842, 2.375, -0.9113), (-0.7842, -1.0, -0.9113), (-0.9166, -1.0, -1.0), (0.9253, 2.375, -0.9569), (0.9253, -1.0, -0.9569), (0.9253, 2.375, -1.0), (0.9253, 1.0, -1.0), (0.9253, -1.0, -1.0)], [], [(0, 2, 3, 1), (2, 16, 19, 3), (0, 17, 16, 2), (3, 19, 18, 1), (4, 5, 7, 6), (11, 10, 14, 15), (10, 11, 9, 8), (8, 9, 19, 16, 17, 5, 4, 48, 23, 33, 47, 45, 27, 39, 41, 35, 37, 25, 43, 29, 31, 50, 53), (6, 22, 48, 4), (11, 7, 5, 9), (12, 13, 15, 14, 51, 49, 30, 28, 42, 24, 36, 34, 40, 38, 26, 44, 46, 32, 20, 21), (10, 52, 51, 14), (7, 11, 15, 13), (6, 7, 13, 12), (17, 0, 1, 18), (5, 17, 18, 19, 9), (33, 32, 46, 47), (37, 36, 24, 25), (20, 23, 48, 22, 21), (35, 34, 36, 37), (25, 24, 42, 43), (43, 42, 28, 29), (21, 22, 6, 12), (47, 46, 44, 45), (39, 38, 40, 41), (31, 30, 49, 50), (45, 44, 26, 27), (50, 49, 51, 52, 53), (53, 52, 10, 8), (27, 26, 38, 39), (41, 40, 34, 35), (29, 28, 30, 31), (23, 20, 32, 33)])
me_cube_007.use_remesh_preserve_volume = False
me_cube_007.use_remesh_preserve_attributes = False
me_cube_007.use_mirror_vertex_groups = False
me_cube_007.update()
me_cube_006 = bpy.data.meshes.new('Cube.006')
me_cube_006.from_pydata([(-1.0, -1.0, 1.0), (-1.0, 1.0, 1.0), (1.0, -1.0, 1.0), (1.0, 1.0, 1.0), (-1.0, 2.375, 1.0), (1.0, 2.375, 1.0), (-1.0, -1.0, 0.6892), (-1.0, 1.0, 0.6892), (1.0, 1.0, 0.6892), (1.0, -1.0, 0.6892), (-1.0, 2.375, 0.6892), (1.0, 2.375, 0.6892)], [], [(6, 0, 1, 7), (8, 3, 2, 9), (9, 2, 0, 6), (3, 1, 0, 2), (10, 4, 5, 11), (1, 3, 5, 4), (7, 1, 4, 10), (3, 8, 11, 5), (7, 10, 11, 8, 9, 6)])
me_cube_006.use_remesh_preserve_volume = False
me_cube_006.use_remesh_preserve_attributes = False
me_cube_006.use_mirror_vertex_groups = False
me_cube_006.update()
me_cube_005 = bpy.data.meshes.new('Cube.005')
me_cube_005.from_pydata([(-1.0, -1.0, -1.0), (-1.0, -1.0, 1.0), (-1.0, 1.0, -1.0), (-1.0, 1.0, 1.0), (1.0, -1.0, -1.0), (1.0, -1.0, 1.0), (1.0, 1.0, -1.0), (1.0, 1.0, 1.0)], [], [(0, 1, 3, 2), (2, 3, 7, 6), (6, 7, 5, 4), (4, 5, 1, 0), (2, 6, 4, 0), (7, 3, 1, 5)])
me_cube_005.use_remesh_preserve_volume = False
me_cube_005.use_remesh_preserve_attributes = False
me_cube_005.use_mirror_vertex_groups = False
me_cube_005.update()
me_cube_004 = bpy.data.meshes.new('Cube.004')
me_cube_004.from_pydata([(-1.0, -1.0, -1.0), (-1.0, -1.0, 1.0), (-1.0, 1.0, -1.0), (-1.0, 1.0, 1.0), (1.0, -1.0, -1.0), (1.0, -1.0, 1.0), (1.0, 1.0, -1.0), (1.0, 1.0, 1.0)], [], [(0, 1, 3, 2), (2, 3, 7, 6), (6, 7, 5, 4), (4, 5, 1, 0), (2, 6, 4, 0), (7, 3, 1, 5)])
me_cube_004.use_remesh_preserve_volume = False
me_cube_004.use_remesh_preserve_attributes = False
me_cube_004.use_mirror_vertex_groups = False
me_cube_004.update()
me_cube_003 = bpy.data.meshes.new('Cube.003')
me_cube_003.from_pydata([(-1.0, -1.0, -1.0), (-1.0, -1.0, 1.0), (-1.0, 1.0, -1.0), (-1.0, 1.0, 1.0), (1.0, -1.0, -1.0), (1.0, -1.0, 1.0), (1.0, 1.0, -1.0), (1.0, 1.0, 1.0), (-1.0, 55.33, -1.0), (-1.0, 55.33, 1.0), (1.0, 55.33, -1.0), (1.0, 55.33, 1.0)], [], [(0, 1, 3, 2), (3, 7, 11, 9), (6, 7, 5, 4), (4, 5, 1, 0), (2, 6, 4, 0), (7, 3, 1, 5), (8, 9, 11, 10), (2, 3, 9, 8), (7, 6, 10, 11), (6, 2, 8, 10)])
me_cube_003.use_remesh_preserve_volume = False
me_cube_003.use_remesh_preserve_attributes = False
me_cube_003.use_mirror_vertex_groups = False
me_cube_003.update()
me_cube_002 = bpy.data.meshes.new('Cube.002')
me_cube_002.from_pydata([(-1.0, -1.0, -1.0), (-1.0, -1.0, 1.0), (-1.0, 1.0, -1.0), (-1.0, 1.0, 1.0), (1.0, -1.0, -1.0), (1.0, -1.0, 1.0), (1.0, 1.0, -1.0), (1.0, 1.0, 1.0)], [], [(0, 1, 3, 2), (2, 3, 7, 6), (6, 7, 5, 4), (4, 5, 1, 0), (2, 6, 4, 0), (7, 3, 1, 5)])
me_cube_002.use_remesh_preserve_volume = False
me_cube_002.use_remesh_preserve_attributes = False
me_cube_002.use_mirror_vertex_groups = False
me_cube_002.update()
me_cube_001 = bpy.data.meshes.new('Cube.001')
me_cube_001.from_pydata([(-1.0, -1.0, -1.0), (-1.0, -1.0, 1.0), (-1.0, 1.0, -1.0), (-1.0, 1.0, 1.0), (1.0, -1.0, -1.0), (1.0, -1.0, 1.0), (1.0, 1.0, -1.0), (1.0, 1.0, 1.0)], [], [(0, 1, 3, 2), (2, 3, 7, 6), (6, 7, 5, 4), (4, 5, 1, 0), (2, 6, 4, 0), (7, 3, 1, 5)])
me_cube_001.use_remesh_preserve_volume = False
me_cube_001.use_remesh_preserve_attributes = False
me_cube_001.use_mirror_vertex_groups = False
me_cube_001.update()

# ---- curves / text
cu_nurbspath = bpy.data.curves.new('NurbsPath', 'CURVE')
cu_nurbspath.dimensions = '3D'
cu_nurbspath.use_path = True
cu_nurbspath.use_path_clamp = True
cu_nurbspath.bevel_resolution = 0
cu_nurbspath.fill_mode = 'HALF'

# ---- objects
ob_cube_017 = bpy.data.objects.new('Cube.017', me_cube_018)
ob_cylinder_011 = bpy.data.objects.new('Cylinder.011', me_cylinder_011)
ob_cylinder_010 = bpy.data.objects.new('Cylinder.010', me_cylinder_010)
ob_cylinder_009 = bpy.data.objects.new('Cylinder.009', me_cylinder_009)
ob_cylinder_008 = bpy.data.objects.new('Cylinder.008', me_cylinder_008)
ob_cylinder_007 = bpy.data.objects.new('Cylinder.007', me_cylinder_007)
ob_cylinder_006 = bpy.data.objects.new('Cylinder.006', me_cylinder_006)
ob_cube_016 = bpy.data.objects.new('Cube.016', me_cube_017)
ob_cube_015 = bpy.data.objects.new('Cube.015', me_cube_016)
ob_cylinder_005 = bpy.data.objects.new('Cylinder.005', me_cylinder_005)
ob_cylinder_004 = bpy.data.objects.new('Cylinder.004', me_cylinder_004)
ob_cylinder_003 = bpy.data.objects.new('Cylinder.003', me_cylinder_003)
ob_nurbspath = bpy.data.objects.new('NurbsPath', cu_nurbspath)
ob_cube_012 = bpy.data.objects.new('Cube.012', me_cube_013)
ob_cube_010 = bpy.data.objects.new('Cube.010', me_cube_011)
ob_cube_009 = bpy.data.objects.new('Cube.009', me_cube_010)
ob_cube_008 = bpy.data.objects.new('Cube.008', me_cube_009)
ob_cube_007 = bpy.data.objects.new('Cube.007', me_cube_008)
ob_cube_006 = bpy.data.objects.new('Cube.006', me_cube_007)
ob_cube_005 = bpy.data.objects.new('Cube.005', me_cube_006)
ob_cube_004 = bpy.data.objects.new('Cube.004', me_cube_005)
ob_cube_003 = bpy.data.objects.new('Cube.003', me_cube_004)
ob_cube_002 = bpy.data.objects.new('Cube.002', me_cube_003)
ob_cube_001 = bpy.data.objects.new('Cube.001', me_cube_002)
ob_cube = bpy.data.objects.new('Cube', me_cube_001)

# ---- transforms, parenting, visibility, modifiers, constraints
ob_cube_017.location = (-2.556, -0.03426, -3.256)
ob_cube_017.scale = (0.7841, 0.01477, 0.6884)
ob_cube_017.lineart.crease_threshold = 0.0
ob_cylinder_011.location = (-2.573, -0.1186, -2.896)
ob_cylinder_011.rotation_euler = (-0.0, 1.571, 0.0)
ob_cylinder_011.scale = (-0.008944, -0.008944, 0.1506)
ob_cylinder_011.lineart.crease_threshold = 0.0
ob_cylinder_010.location = (-2.461, -0.06902, -2.896)
ob_cylinder_010.rotation_euler = (-1.571, 1.571, 0.0)
ob_cylinder_010.scale = (-0.00588, -0.00588, 0.04647)
ob_cylinder_010.lineart.crease_threshold = 0.0
ob_cylinder_009.location = (-2.684, -0.06902, -2.896)
ob_cylinder_009.rotation_euler = (-1.571, 1.571, 0.0)
ob_cylinder_009.scale = (-0.00588, -0.00588, 0.04647)
ob_cylinder_009.lineart.crease_threshold = 0.0
ob_cylinder_008.location = (-2.684, -0.06902, -2.061)
ob_cylinder_008.rotation_euler = (-1.571, 1.571, 0.0)
ob_cylinder_008.scale = (-0.00588, -0.00588, 0.04647)
ob_cylinder_008.lineart.crease_threshold = 0.0
ob_cylinder_007.location = (-2.461, -0.06902, -2.061)
ob_cylinder_007.rotation_euler = (-1.571, 1.571, 0.0)
ob_cylinder_007.scale = (-0.00588, -0.00588, 0.04647)
ob_cylinder_007.lineart.crease_threshold = 0.0
ob_cylinder_006.location = (-2.573, -0.1186, -2.061)
ob_cylinder_006.rotation_euler = (-0.0, 1.571, 0.0)
ob_cylinder_006.scale = (-0.008944, -0.008944, 0.1506)
ob_cylinder_006.lineart.crease_threshold = 0.0
ob_cube_016.location = (-2.556, -0.03426, -2.097)
ob_cube_016.scale = (0.7841, 0.01477, 0.3327)
ob_cube_016.lineart.crease_threshold = 0.0
ob_cube_015.location = (-2.556, -0.03426, -2.097)
ob_cube_015.scale = (0.7841, 0.01477, 0.3327)
ob_cube_015.lineart.crease_threshold = 0.0
ob_cylinder_005.location = (-2.573, -0.1186, -2.061)
ob_cylinder_005.rotation_euler = (-0.0, 1.571, 0.0)
ob_cylinder_005.scale = (-0.008944, -0.008944, 0.1506)
ob_cylinder_005.lineart.crease_threshold = 0.0
ob_cylinder_004.location = (-2.461, -0.06902, -2.061)
ob_cylinder_004.rotation_euler = (-1.571, 1.571, 0.0)
ob_cylinder_004.scale = (-0.00588, -0.00588, 0.04647)
ob_cylinder_004.lineart.crease_threshold = 0.0
ob_cylinder_003.location = (-2.684, -0.06902, -2.061)
ob_cylinder_003.rotation_euler = (-1.571, 1.571, 0.0)
ob_cylinder_003.scale = (-0.00588, -0.00588, 0.04647)
ob_cylinder_003.lineart.crease_threshold = 0.0
ob_nurbspath.location = (-3.276, 0.1062, -1.456)
ob_nurbspath.lineart.crease_threshold = 0.0
ob_cube_012.location = (-3.294, 0.738, -1.403)
ob_cube_012.scale = (0.1231, 0.7728, 0.2232)
ob_cube_012.lineart.crease_threshold = 0.0
ob_cube_010.location = (-3.42, 3.765, -2.714)
ob_cube_010.scale = (0.06966, 0.06966, 1.671)
ob_cube_010.lineart.crease_threshold = 0.0
ob_cube_009.location = (-1.699, 3.765, -2.714)
ob_cube_009.scale = (0.06966, 0.06966, 1.671)
ob_cube_009.lineart.crease_threshold = 0.0
ob_cube_008.location = (1.851, 3.765, -2.714)
ob_cube_008.scale = (0.06966, 0.06966, 1.671)
ob_cube_008.lineart.crease_threshold = 0.0
ob_cube_007.location = (4.244, 3.765, -2.714)
ob_cube_007.scale = (0.06966, 0.06966, 1.671)
ob_cube_007.lineart.crease_threshold = 0.0
ob_cube_006.location = (-2.547, 1.112, -2.704)
ob_cube_006.scale = (0.8131, 1.138, 1.654)
ob_cube_006.lineart.crease_threshold = 0.0
ob_cube_005.location = (3.047, 1.112, -2.704)
ob_cube_005.scale = (1.138, 1.138, 1.654)
ob_cube_005.lineart.crease_threshold = 0.0
ob_cube_004.location = (4.244, 3.647e-07, -2.714)
ob_cube_004.scale = (0.06966, 0.06966, 1.671)
ob_cube_004.lineart.crease_threshold = 0.0
ob_cube_003.location = (1.851, 3.647e-07, -2.714)
ob_cube_003.scale = (0.06966, 0.06966, 1.671)
ob_cube_003.lineart.crease_threshold = 0.0
ob_cube_002.location = (0.415, 1.356e-07, -1.009)
ob_cube_002.rotation_euler = (-0.0, 1.571, 0.0)
ob_cube_002.scale = (0.03581, 0.06966, -4.005)
ob_cube_002.lineart.crease_threshold = 0.0
ob_cube_001.location = (-1.699, 3.647e-07, -2.714)
ob_cube_001.scale = (0.06966, 0.06966, 1.671)
ob_cube_001.lineart.crease_threshold = 0.0
ob_cube.location = (-3.42, 3.647e-07, -2.714)
ob_cube.scale = (0.06966, 0.06966, 1.671)
ob_cube.lineart.crease_threshold = 0.0

# ---- collection membership
col_collection_1.objects.link(ob_cube_017)
col_collection_1.objects.link(ob_cylinder_011)
col_collection_1.objects.link(ob_cylinder_010)
col_collection_1.objects.link(ob_cylinder_009)
col_collection_1.objects.link(ob_cylinder_008)
col_collection_1.objects.link(ob_cylinder_007)
col_collection_1.objects.link(ob_cylinder_006)
col_collection_1.objects.link(ob_cube_016)
col_collection_1.objects.link(ob_cube_015)
col_collection_1.objects.link(ob_cylinder_005)
col_collection_1.objects.link(ob_cylinder_004)
col_collection_1.objects.link(ob_cylinder_003)
col_collection_1.objects.link(ob_nurbspath)
col_collection_1.objects.link(ob_cube_012)
col_collection_1.objects.link(ob_cube_010)
col_collection_1.objects.link(ob_cube_009)
col_collection_1.objects.link(ob_cube_008)
col_collection_1.objects.link(ob_cube_007)
col_collection_1.objects.link(ob_cube_006)
col_collection_1.objects.link(ob_cube_005)
col_collection_1.objects.link(ob_cube_004)
col_collection_1.objects.link(ob_cube_003)
col_collection_1.objects.link(ob_cube_002)
col_collection_1.objects.link(ob_cube_001)
col_collection_1.objects.link(ob_cube)

# ---- scene / render settings (as saved in the file)
scene.frame_start = 1; scene.frame_end = 253; scene.frame_set(1)
scene.render.engine = 'BLENDER_EEVEE_NEXT'
scene.render.resolution_percentage = 50
scene.render.dither_intensity = 0.0
scene.cycles.use_denoising = False
scene.cycles.samples = 128
scene.cycles.sampling_pattern = 'TABULATED_SOBOL'
scene.cycles.use_adaptive_sampling = False
scene.cycles.use_light_tree = False
scene.cycles.blur_glossy = 0.0
scene.cycles.sample_clamp_indirect = 0.0
scene.view_settings.view_transform = 'Standard'
bpy.context.view_layer.update()

# ---- added for rendering (the .blend has no active camera and no usable light): camera, sun
cam_auto = bpy.data.cameras.new('AutoCamera')
cam_auto.lens = 50.0
cam_auto.sensor_width = 36.0
cam_auto.clip_end = 1000.0
ob_auto_camera = bpy.data.objects.new('AutoCamera', cam_auto)
scene.collection.objects.link(ob_auto_camera)
ob_auto_camera.location = (9.27538, -8.77138, 4.40872)
ob_auto_camera.rotation_euler = (1.09748, -7.21219e-08, 0.694738)
scene.camera = ob_auto_camera
light_auto_sun = bpy.data.lights.new('AutoSun', 'SUN')
light_auto_sun.energy = 3.0
light_auto_sun.angle = 0.0523599
ob_auto_sun = bpy.data.objects.new('AutoSun', light_auto_sun)
scene.collection.objects.link(ob_auto_sun)
ob_auto_sun.rotation_euler = (0.872665, 0.174533, 0.523599)
bpy.context.view_layer.update()
